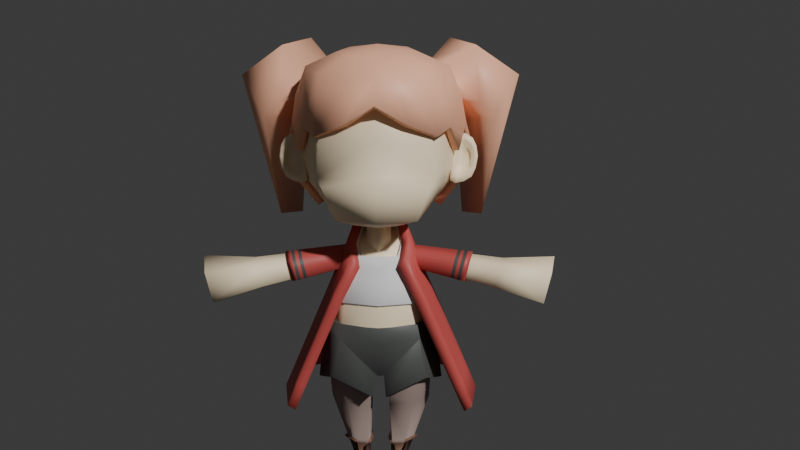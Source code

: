 # Source: Female1OutfitBoots.blend  (saved by Blender 4.0.36; exported with 4.5.12 LTS)
import bpy
from mathutils import Matrix  # noqa: F401  (used for matrix-valued properties, if any)

bpy.ops.wm.read_factory_settings(use_empty=True)
scene = bpy.context.scene
scene.name = 'Scene'

# ---- collections
col_charactermesh = bpy.data.collections.new('characterMesh'); scene.collection.children.link(col_charactermesh)
col_gp = bpy.data.collections.new('gp'); scene.collection.children.link(col_gp)

# ---- materials (node trees are filled in below, after node groups)
mat_skin1 = bpy.data.materials.new('Skin1')
mat_skin1.use_transparent_shadow = False
mat_leggings = bpy.data.materials.new('Leggings')
mat_leggings.use_transparent_shadow = False
mat_bootinner = bpy.data.materials.new('BootInner')
mat_bootinner.use_transparent_shadow = False
mat_bootouter = bpy.data.materials.new('BootOuter')
mat_bootouter.use_transparent_shadow = False
mat_shorts1 = bpy.data.materials.new('Shorts1')
mat_shorts1.use_transparent_shadow = False
mat_coat1 = bpy.data.materials.new('Coat1')
mat_coat1.use_transparent_shadow = False
mat_pinkhair = bpy.data.materials.new('PinkHair')
mat_pinkhair.use_transparent_shadow = False
mat_outline = bpy.data.materials.new('outline')
mat_outline.use_transparent_shadow = False
mat_material_002 = bpy.data.materials.new('Material.002')
mat_material_002.use_transparent_shadow = False
mat_black = bpy.data.materials.new('Black')
mat_black.use_transparent_shadow = False
mat_eyes = bpy.data.materials.new('eyes')
mat_eyes.use_transparent_shadow = False
mat_eyes2 = bpy.data.materials.new('eyes2')
mat_eyes2.use_transparent_shadow = False
mat_white = bpy.data.materials.new('white')
mat_white.use_transparent_shadow = False
mat_pink = bpy.data.materials.new('pink')
mat_pink.use_transparent_shadow = False
mat_pantbutton = bpy.data.materials.new('pantButton')
mat_pantbutton.use_transparent_shadow = False
mat_purple = bpy.data.materials.new('purple')
mat_purple.use_transparent_shadow = False
mat_purple_fill = bpy.data.materials.new('purple fill')
mat_purple_fill.use_transparent_shadow = False

# ---- material node trees
mat_skin1.use_nodes = True; mat_skin1.node_tree.nodes.clear()
_N = mat_skin1.node_tree.nodes; _L = mat_skin1.node_tree.links
n0 = _N.new('ShaderNodeBsdfPrincipled'); n0.name = 'Principled BSDF'; n0.location = (10, 300)
n0.inputs[0].default_value = (1.0, 0.8307, 0.5711, 1.0)
n0.inputs[3].default_value = 1.45
n1 = _N.new('ShaderNodeOutputMaterial'); n1.name = 'Material Output'; n1.location = (300, 300)
_L.new(n0.outputs[0], n1.inputs[0])
n1.is_active_output = True
mat_leggings.use_nodes = True; mat_leggings.node_tree.nodes.clear()
_N = mat_leggings.node_tree.nodes; _L = mat_leggings.node_tree.links
n0 = _N.new('ShaderNodeBsdfPrincipled'); n0.name = 'Principled BSDF'; n0.location = (10, 300)
n0.inputs[0].default_value = (0.3325, 0.2462, 0.2195, 1.0)
n0.inputs[3].default_value = 1.45
n1 = _N.new('ShaderNodeOutputMaterial'); n1.name = 'Material Output'; n1.location = (300, 300)
_L.new(n0.outputs[0], n1.inputs[0])
n1.is_active_output = True
mat_bootinner.use_nodes = True; mat_bootinner.node_tree.nodes.clear()
_N = mat_bootinner.node_tree.nodes; _L = mat_bootinner.node_tree.links
n0 = _N.new('ShaderNodeBsdfPrincipled'); n0.name = 'Principled BSDF'; n0.location = (10, 300)
n0.inputs[0].default_value = (0.2087, 0.1095, 0.07227, 1.0)
n0.inputs[3].default_value = 1.45
n1 = _N.new('ShaderNodeOutputMaterial'); n1.name = 'Material Output'; n1.location = (300, 300)
_L.new(n0.outputs[0], n1.inputs[0])
n1.is_active_output = True
mat_bootouter.use_nodes = True; mat_bootouter.node_tree.nodes.clear()
_N = mat_bootouter.node_tree.nodes; _L = mat_bootouter.node_tree.links
n0 = _N.new('ShaderNodeBsdfPrincipled'); n0.name = 'Principled BSDF'; n0.location = (10, 300)
n0.inputs[0].default_value = (0.06126, 0.03189, 0.02732, 1.0)
n0.inputs[3].default_value = 1.45
n1 = _N.new('ShaderNodeOutputMaterial'); n1.name = 'Material Output'; n1.location = (300, 300)
_L.new(n0.outputs[0], n1.inputs[0])
n1.is_active_output = True
mat_shorts1.use_nodes = True; mat_shorts1.node_tree.nodes.clear()
_N = mat_shorts1.node_tree.nodes; _L = mat_shorts1.node_tree.links
n0 = _N.new('ShaderNodeBsdfPrincipled'); n0.name = 'Principled BSDF'; n0.location = (10, 300)
n0.inputs[0].default_value = (0.08414, 0.08873, 0.08412, 1.0)
n0.inputs[3].default_value = 1.45
n1 = _N.new('ShaderNodeOutputMaterial'); n1.name = 'Material Output'; n1.location = (300, 300)
_L.new(n0.outputs[0], n1.inputs[0])
n1.is_active_output = True
mat_coat1.use_nodes = True; mat_coat1.node_tree.nodes.clear()
_N = mat_coat1.node_tree.nodes; _L = mat_coat1.node_tree.links
n0 = _N.new('ShaderNodeBsdfPrincipled'); n0.name = 'Principled BSDF'; n0.location = (10, 300)
n0.inputs[0].default_value = (0.515, 0.08022, 0.07227, 1.0)
n0.inputs[3].default_value = 1.45
n1 = _N.new('ShaderNodeOutputMaterial'); n1.name = 'Material Output'; n1.location = (300, 300)
_L.new(n0.outputs[0], n1.inputs[0])
n1.is_active_output = True
mat_pinkhair.use_nodes = True; mat_pinkhair.node_tree.nodes.clear()
_N = mat_pinkhair.node_tree.nodes; _L = mat_pinkhair.node_tree.links
n0 = _N.new('ShaderNodeBsdfPrincipled'); n0.name = 'Principled BSDF'; n0.location = (10, 300)
n0.inputs[0].default_value = (1.0, 0.5089, 0.3278, 1.0)
n0.inputs[3].default_value = 1.45
n1 = _N.new('ShaderNodeOutputMaterial'); n1.name = 'Material Output'; n1.location = (300, 300)
_L.new(n0.outputs[0], n1.inputs[0])
n1.is_active_output = True
mat_material_002.use_nodes = True; mat_material_002.node_tree.nodes.clear()
_N = mat_material_002.node_tree.nodes; _L = mat_material_002.node_tree.links
n0 = _N.new('ShaderNodeBsdfPrincipled'); n0.name = 'Principled BSDF'; n0.location = (10, 300)
n0.inputs[3].default_value = 1.45
n1 = _N.new('ShaderNodeOutputMaterial'); n1.name = 'Material Output'; n1.location = (300, 300)
_L.new(n0.outputs[0], n1.inputs[0])
n1.is_active_output = True
mat_eyes.use_nodes = True; mat_eyes.node_tree.nodes.clear()
_N = mat_eyes.node_tree.nodes; _L = mat_eyes.node_tree.links
n0 = _N.new('ShaderNodeBsdfPrincipled'); n0.name = 'Principled BSDF'; n0.location = (10, 300)
n0.inputs[3].default_value = 1.45
n1 = _N.new('ShaderNodeOutputMaterial'); n1.name = 'Material Output'; n1.location = (300, 300)
_L.new(n0.outputs[0], n1.inputs[0])
n1.is_active_output = True
mat_eyes2.use_nodes = True; mat_eyes2.node_tree.nodes.clear()
_N = mat_eyes2.node_tree.nodes; _L = mat_eyes2.node_tree.links
n0 = _N.new('ShaderNodeBsdfPrincipled'); n0.name = 'Principled BSDF'; n0.location = (10, 300)
n0.inputs[3].default_value = 1.45
n1 = _N.new('ShaderNodeOutputMaterial'); n1.name = 'Material Output'; n1.location = (300, 300)
_L.new(n0.outputs[0], n1.inputs[0])
n1.is_active_output = True
mat_white.use_nodes = True; mat_white.node_tree.nodes.clear()
_N = mat_white.node_tree.nodes; _L = mat_white.node_tree.links
n0 = _N.new('ShaderNodeBsdfPrincipled'); n0.name = 'Principled BSDF'; n0.location = (10, 300)
n0.inputs[3].default_value = 1.45
n1 = _N.new('ShaderNodeOutputMaterial'); n1.name = 'Material Output'; n1.location = (300, 300)
_L.new(n0.outputs[0], n1.inputs[0])
n1.is_active_output = True
mat_pink.use_nodes = True; mat_pink.node_tree.nodes.clear()
_N = mat_pink.node_tree.nodes; _L = mat_pink.node_tree.links
n0 = _N.new('ShaderNodeBsdfPrincipled'); n0.name = 'Principled BSDF'; n0.location = (10, 300)
n0.inputs[3].default_value = 1.45
n1 = _N.new('ShaderNodeOutputMaterial'); n1.name = 'Material Output'; n1.location = (300, 300)
_L.new(n0.outputs[0], n1.inputs[0])
n1.is_active_output = True
mat_pantbutton.use_nodes = True; mat_pantbutton.node_tree.nodes.clear()
_N = mat_pantbutton.node_tree.nodes; _L = mat_pantbutton.node_tree.links
n0 = _N.new('ShaderNodeBsdfPrincipled'); n0.name = 'Principled BSDF'; n0.location = (10, 300)
n0.inputs[3].default_value = 1.45
n1 = _N.new('ShaderNodeOutputMaterial'); n1.name = 'Material Output'; n1.location = (300, 300)
_L.new(n0.outputs[0], n1.inputs[0])
n1.is_active_output = True
mat_purple.use_nodes = True; mat_purple.node_tree.nodes.clear()
_N = mat_purple.node_tree.nodes; _L = mat_purple.node_tree.links
n0 = _N.new('ShaderNodeBsdfPrincipled'); n0.name = 'Principled BSDF'; n0.location = (10, 300)
n0.inputs[3].default_value = 1.45
n1 = _N.new('ShaderNodeOutputMaterial'); n1.name = 'Material Output'; n1.location = (300, 300)
_L.new(n0.outputs[0], n1.inputs[0])
n1.is_active_output = True
mat_purple_fill.use_nodes = True; mat_purple_fill.node_tree.nodes.clear()
_N = mat_purple_fill.node_tree.nodes; _L = mat_purple_fill.node_tree.links
n0 = _N.new('ShaderNodeBsdfPrincipled'); n0.name = 'Principled BSDF'; n0.location = (10, 300)
n0.inputs[3].default_value = 1.45
n1 = _N.new('ShaderNodeOutputMaterial'); n1.name = 'Material Output'; n1.location = (300, 300)
_L.new(n0.outputs[0], n1.inputs[0])
n1.is_active_output = True

# ---- world
world_world = bpy.data.worlds.new('World'); scene.world = world_world
world_world.use_nodes = True; world_world.node_tree.nodes.clear()
_N = world_world.node_tree.nodes; _L = world_world.node_tree.links
n0 = _N.new('ShaderNodeOutputWorld'); n0.name = 'World Output'; n0.location = (300, 300)
n1 = _N.new('ShaderNodeBackground'); n1.name = 'Background'; n1.location = (10, 300)
n1.inputs[0].default_value = (0.05088, 0.05088, 0.05088, 1.0)
_L.new(n1.outputs[0], n0.inputs[0])
n0.is_active_output = True
world_world.color = (0.05088, 0.05088, 0.05088)
world_world.use_sun_shadow = False
world_world.sun_shadow_jitter_overblur = 0.0

# ---- cameras
cam_camera = bpy.data.cameras.new('Camera')
cam_camera.clip_end = 100.0
cam_camera.lens = 35.0
cam_camera.sensor_width = 32.0
cam_camera.ortho_scale = 7.314

# ---- meshes
me_cube_001 = bpy.data.meshes.new('Cube.001')
me_cube_001.from_pydata([(-0.2971, -0.2374, -0.9826), (-0.2041, -0.3727, 1.0), (-0.3103, 0.4711, -0.6329), (-0.2172, 0.6512, 1.0), (-0.7428, -0.2452, 0.0), (-0.614, 0.7121, 0.0), (-0.7719, -0.4993, 0.5), (-0.6981, 0.5652, 0.5), (-0.5331, 0.5916, -0.3165), (-0.5199, -0.5441, -0.4913), (-0.4217, 0.5313, -0.4747), (-0.4085, -0.5141, -0.737), (-0.3805, 0.1525, -0.8078), (-0.2874, 0.175, 1.0), (-0.8261, 0.2692, 0.0), (-1.0, 0.08075, 0.5), (-0.6033, 0.05944, -0.4039), (-0.4919, 0.0443, -0.6058), (0.0, 0.4728, -0.6325), (0.0, 0.7031, 1.0), (0.0, -0.3802, -0.9826), (0.0, -0.5155, 1.0), (0.0, -0.388, 0.0), (0.0, 0.9263, 0.0), (0.0, -0.8017, 0.5), (0.0, 0.9632, 0.5), (0.0, 0.7007, -0.3165), (0.0, -0.6869, -0.4913), (0.0, -0.6569, -0.737), (0.0, 0.5877, -0.4761), (0.0, 0.175, 1.0), (0.0, 0.1525, -0.8078), (-0.2041, -0.3727, 1.0), (-0.2172, 0.6512, 1.0), (-0.7719, -0.4993, 0.5), (-0.6981, 0.5652, 0.5)], [], [(6, 1, 32, 34), (24, 21, 1, 6), (30, 13, 1, 21), (27, 22, 4, 9), (16, 14, 5, 8), (22, 24, 6, 4), (14, 15, 7, 5), (17, 16, 8, 10), (28, 27, 9, 11), (20, 28, 11, 0), (12, 17, 10, 2), (0, 11, 17, 12), (11, 9, 16, 17), (4, 6, 15, 14), (9, 4, 14, 16), (19, 3, 13, 30), (2, 18, 31, 12), (2, 10, 29, 18), (10, 8, 26, 29), (5, 7, 25, 23), (8, 5, 23, 26), (12, 31, 20, 0), (7, 3, 19, 25), (3, 7, 35, 33), (34, 32, 13, 15), (35, 15, 13, 33)])
me_cube_001.polygons.foreach_set('use_smooth', [True] * 26)
_uv = me_cube_001.uv_layers.new(name='UVMap')
_uv.uv.foreach_set('vector', [0.5625, 1.0, 0.625, 1.0, 0.625, 1.0, 0.5625, 1.0, 0.5625, 0.875, 0.625, 0.875, 0.625, 1.0, 0.5625, 1.0, 0.75, 0.625, 0.875, 0.625, 0.875, 0.75, 0.75, 0.75, 0.4375, 0.875, 0.5, 0.875, 0.5, 1.0, 0.4375, 1.0, 0.4375, 0.125, 0.5, 0.125, 0.5, 0.25, 0.4375, 0.25, 0.5, 0.875, 0.5625, 0.875, 0.5625, 1.0, 0.5, 1.0, 0.5, 0.125, 0.5625, 0.125, 0.5625, 0.25, 0.5, 0.25, 0.4063, 0.125, 0.4375, 0.125, 0.4375, 0.25, 0.4063, 0.25, 0.4062, 0.875, 0.4375, 0.875, 0.4375, 1.0, 0.4062, 1.0, 0.375, 0.875, 0.4062, 0.875, 0.4062, 1.0, 0.375, 1.0, 0.375, 0.125, 0.4063, 0.125, 0.4063, 0.25, 0.375, 0.25, 0.375, 0.0, 0.4062, 0.0, 0.4063, 0.125, 0.375, 0.125, 0.4062, 0.0, 0.4375, 0.0, 0.4375, 0.125, 0.4063, 0.125, 0.5, 0.0, 0.5625, 0.0, 0.5625, 0.125, 0.5, 0.125, 0.4375, 0.0, 0.5, 0.0, 0.5, 0.125, 0.4375, 0.125, 0.75, 0.5, 0.875, 0.5, 0.875, 0.625, 0.75, 0.625, 0.125, 0.5, 0.25, 0.5, 0.25, 0.625, 0.125, 0.625, 0.375, 0.25, 0.4063, 0.25, 0.4062, 0.375, 0.375, 0.375, 0.4063, 0.25, 0.4375, 0.25, 0.4375, 0.375, 0.4062, 0.375, 0.5, 0.25, 0.5625, 0.25, 0.5625, 0.375, 0.5, 0.375, 0.4375, 0.25, 0.5, 0.25, 0.5, 0.375, 0.4375, 0.375, 0.125, 0.625, 0.25, 0.625, 0.25, 0.75, 0.125, 0.75, 0.5625, 0.25, 0.625, 0.25, 0.625, 0.375, 0.5625, 0.375, 0.625, 0.25, 0.5625, 0.25, 0.5625, 0.25, 0.625, 0.25, 0.5625, 1.0, 0.625, 1.0, 0.0, 0.0, 0.0, 0.0, 0.5625, 0.25, 0.0, 0.0, 0.0, 0.0, 0.625, 0.25])
me_cube_001.materials.append(mat_skin1)
me_cube_001.update()
me_cylinder = bpy.data.meshes.new('Cylinder')
me_cylinder.from_pydata([(0.0, 1.0, -1.0), (0.0, 1.0, 1.0), (0.9511, 0.309, -1.0), (0.9511, 0.309, 1.0), (0.5878, -0.809, -1.0), (0.5878, -0.809, 1.0), (-0.5878, -0.809, -1.0), (-0.5878, -0.809, 1.0), (-0.9511, 0.309, -1.0), (-0.9511, 0.309, 1.0)], [], [(0, 1, 3, 2), (2, 3, 5, 4), (4, 5, 7, 6), (3, 1, 9, 7, 5), (6, 7, 9, 8), (8, 9, 1, 0), (0, 2, 4, 6, 8)])
me_cylinder.polygons.foreach_set('use_smooth', [True] * 7)
_uv = me_cylinder.uv_layers.new(name='UVMap')
_uv.uv.foreach_set('vector', [1.0, 0.5, 1.0, 1.0, 0.8, 1.0, 0.8, 0.5, 0.8, 0.5, 0.8, 1.0, 0.6, 1.0, 0.6, 0.5, 0.6, 0.5, 0.6, 1.0, 0.4, 1.0, 0.4, 0.5, 0.4783, 0.3242, 0.25, 0.49, 0.02175, 0.3242, 0.1089, 0.05584, 0.3911, 0.05584, 0.4, 0.5, 0.4, 1.0, 0.2, 1.0, 0.2, 0.5, 0.2, 0.5, 0.2, 1.0, 2.98e-08, 1.0, 2.98e-08, 0.5, 0.75, 0.49, 0.9783, 0.3242, 0.8911, 0.05584, 0.6089, 0.05584, 0.5217, 0.3242])
me_cylinder.materials.append(mat_skin1)
me_cylinder.update()
me_cube_005 = bpy.data.meshes.new('Cube.005')
me_cube_005.from_pydata([(-0.1909, -0.3715, 0.9994), (-0.2041, 0.6524, 0.9994), (-0.7588, -0.4981, 0.4994), (-0.685, 0.5664, 0.4994), (-0.9869, 0.08197, 0.4994), (-0.1909, -0.3715, 0.9994), (-0.2041, 0.6524, 0.9994), (-0.7588, -0.4981, 0.4994), (-0.685, 0.5664, 0.4994), (-0.1925, 0.1762, 0.9994), (-0.9869, 0.08197, 0.4994), (-0.2572, -0.1906, 2.601), (-0.2616, 0.1471, 2.601), (-0.3862, -0.2323, 2.603), (-0.3618, 0.1187, 2.603), (-0.2029, -0.009984, 2.601), (-0.4614, -0.04105, 2.603), (-0.1764, 0.3545, 1.578), (-0.1648, -0.1217, 1.578), (-0.1632, -0.6694, 1.578), (-0.6335, 0.2685, 1.578), (-0.7073, -0.796, 1.578), (-0.9355, -0.2159, 1.578), (-0.1706, 0.1234, 1.444), (-0.1691, -0.4035, 1.52), (-0.7181, -0.581, 1.437), (-0.9463, -0.02288, 1.356), (-0.1822, 0.5817, 1.377), (-0.6444, 0.4432, 1.288), (-0.176, -0.3933, 1.355), (-0.2468, 0.1829, 2.424), (-0.4088, 0.1446, 2.426), (-0.1963, -0.0293, 2.424), (-0.241, -0.2733, 2.424), (-0.4417, -0.3298, 2.426), (-0.5433, -0.07128, 2.426), (-0.2468, 0.4715, 2.43), (-0.2616, 0.5125, 2.601), (-0.2029, 0.2912, 2.601), (-0.3618, 0.4841, 2.603), (-0.4614, 0.2601, 2.603), (-0.4088, 0.4488, 2.446), (-0.1985, 0.2647, 2.457), (-0.5107, 0.2347, 2.441), (-0.1996, -0.01964, 2.513), (-0.2491, -0.232, 2.513), (-0.4139, -0.2811, 2.514), (-0.5024, -0.05617, 2.514), (-0.2542, 0.5924, 2.494), (-0.3853, 0.5731, 2.508), (-0.1996, 0.2816, 2.513), (-0.5024, 0.245, 2.514), (-0.2542, 0.4662, 2.513), (-0.3853, 0.4328, 2.514), (-0.1896, -0.04899, 2.244), (-0.2244, -0.3577, 2.244), (-0.4983, -0.4291, 2.245), (-0.6269, -0.1021, 2.245), (-0.2318, 0.2195, 2.244), (-0.4567, 0.171, 2.245), (-0.1983, 0.4143, 0.9994), (-0.2322, 0.06854, 2.601), (-0.4116, 0.03882, 2.603), (-0.7845, 0.02628, 1.578), (-0.1706, 0.1164, 1.578), (-0.1764, 0.3525, 1.41), (-0.4761, 0.03665, 2.426), (-0.2216, 0.07682, 2.424), (-0.2322, 0.4018, 2.601), (-0.4116, 0.3721, 2.603), (-0.4597, 0.3418, 2.444), (-0.2227, 0.3681, 2.443), (-0.4438, 0.409, 2.511), (-0.2269, 0.437, 2.503), (-0.2107, 0.08526, 2.244), (-0.5418, 0.03444, 2.245), (-0.4761, 0.03665, 2.426), (-0.4597, 0.3418, 2.444), (-0.5418, 0.03444, 2.245), (-0.4761, 0.03665, 2.426), (-0.4597, 0.3418, 2.444), (-0.5418, 0.03444, 2.245), (-0.4761, 0.03665, 2.426), (-0.4597, 0.3418, 2.444), (-0.5418, 0.03444, 2.245), (-0.4088, 0.4488, 2.446), (-0.4597, 0.3418, 2.444), (-0.4761, 0.03665, 2.426), (-0.4597, 0.3418, 2.444), (-0.5418, 0.03444, 2.245), (-0.2974, 0.388, 2.41), (-0.2957, 0.2674, 2.39), (-0.4017, 0.267, 2.407), (-0.3841, 0.3739, 2.42), (-0.4915, 0.257, 2.252), (-0.2737, 0.3022, 2.254), (-0.1878, -0.05436, 2.195), (-0.2199, -0.3807, 2.195), (-0.5137, -0.4562, 2.196), (-0.6497, -0.1105, 2.196), (-0.2277, 0.2295, 2.195), (-0.4698, 0.1782, 2.196), (-0.5597, 0.03384, 2.196), (-0.2078, 0.08756, 2.195), (-0.1926, 0.2971, 2.207), (-0.1977, 0.2848, 2.233), (-0.4919, 0.2337, 2.207), (-0.4758, 0.2248, 2.233), (-0.1455, -0.04726, 2.233), (-0.1885, -0.4291, 2.233), (-0.1716, 0.1188, 2.233), (-0.5272, -0.5174, 2.233), (-0.6863, -0.113, 2.233), (-0.581, 0.05592, 2.233), (-0.6032, 0.05517, 2.207), (-0.1679, 0.1216, 2.207), (-0.1432, -0.0539, 2.207), (-0.1829, -0.4575, 2.207), (-0.5463, -0.5509, 2.207), (-0.7145, -0.1233, 2.207), (-0.2591, 0.5389, 2.566), (-0.3696, 0.5136, 2.571), (-0.2018, -0.01318, 2.572), (-0.2545, -0.2043, 2.572), (-0.3954, -0.2485, 2.574), (-0.475, -0.04606, 2.574), (-0.2018, 0.288, 2.572), (-0.475, 0.2551, 2.574), (-0.4223, 0.3843, 2.572), (-0.2305, 0.4135, 2.569)], [], [(2, 0, 5, 7), (123, 122, 15, 11), (44, 32, 42, 50), (3, 4, 10, 8), (1, 3, 8, 6), (4, 2, 7, 10), (62, 61, 12, 14), (13, 11, 15, 16), (14, 12, 37, 39), (124, 123, 11, 13), (125, 124, 13, 16), (66, 35, 43, 70), (7, 8, 6, 60, 9, 5), (7, 10, 8), (5, 9, 23, 29), (60, 6, 27, 65), (6, 8, 28, 27), (7, 5, 29, 25), (10, 7, 25, 26), (8, 10, 26, 28), (23, 18, 19, 24), (65, 64, 18, 23), (28, 20, 27), (24, 19, 21), (25, 21, 22), (26, 22, 63, 20), (22, 26, 25), (20, 28, 26), (27, 20, 17), (25, 29, 24), (29, 23, 24), (21, 25, 24), (75, 57, 35, 66), (57, 56, 34, 35), (56, 55, 33, 34), (58, 59, 31, 30), (74, 58, 30, 67), (55, 54, 32, 33), (129, 120, 37, 68), (120, 121, 39, 37), (128, 127, 40, 69), (30, 31, 41, 36), (125, 16, 40, 127), (62, 14, 39, 69), (61, 15, 38, 68), (67, 30, 36, 71), (35, 47, 51, 43), (70, 43, 51, 72), (36, 41, 49, 48), (71, 36, 48, 73), (35, 34, 46, 47), (34, 33, 45, 46), (122, 44, 50, 126), (33, 32, 44, 45), (48, 49, 53, 52), (96, 103, 115, 116), (97, 96, 116, 117), (100, 101, 59, 58), (100, 58, 105, 104), (58, 74, 110, 105), (75, 59, 107, 113), (103, 100, 104, 115), (56, 57, 112, 111), (42, 71, 73, 50), (41, 70, 72, 49), (32, 67, 71, 42), (12, 61, 68, 37), (16, 62, 69, 40), (121, 128, 69, 39), (126, 129, 68, 38), (54, 74, 67, 32), (59, 75, 66, 31), (27, 17, 64, 65), (9, 60, 65, 23), (31, 66, 70, 41), (16, 15, 61, 62), (70, 66, 76, 77), (66, 75, 78, 76), (77, 76, 79, 80), (76, 78, 81, 79), (80, 79, 82, 83), (79, 81, 84, 82), (83, 82, 87, 88), (82, 84, 89, 87), (41, 70, 86, 85), (88, 87, 92, 93), (87, 89, 94, 92), (88, 93, 85), (36, 30, 91, 90), (30, 58, 95, 91), (18, 64, 103, 96), (20, 63, 102, 101), (63, 22, 99, 102), (22, 21, 98, 99), (21, 19, 97, 98), (17, 20, 101, 100), (64, 17, 100, 103), (19, 18, 96, 97), (117, 116, 108, 109), (115, 104, 105, 110), (118, 117, 109, 111), (119, 118, 111, 112), (114, 119, 112, 113), (106, 114, 113, 107), (116, 115, 110, 108), (57, 75, 113, 112), (59, 101, 106, 107), (101, 102, 114, 106), (54, 55, 109, 108), (102, 99, 119, 114), (74, 54, 108, 110), (99, 98, 118, 119), (98, 97, 117, 118), (55, 56, 111, 109), (50, 73, 129, 126), (49, 72, 128, 121), (15, 122, 126, 38), (47, 125, 127, 51), (72, 51, 127, 128), (48, 49, 121, 120), (73, 48, 120, 129), (47, 46, 124, 125), (46, 45, 123, 124), (45, 44, 122, 123)])
me_cube_005.polygons.foreach_set('use_smooth', [True] * 124)
me_cube_005.polygons.foreach_set('material_index', [0, 3, 2, 0, 0, 0, 3, 3, 3, 3, 3, 2, 0, 0, 0, 0, 0, 0, 0, 0, 0, 0, 0, 0, 0, 0, 0, 0, 0, 0, 0, 0, 2, 2, 2, 1, 2, 2, 3, 3, 3, 1, 3, 3, 3, 2, 2, 2, 2, 2, 2, 2, 2, 2, 0, 1, 1, 0, 1, 1, 1, 1, 1, 2, 2, 2, 3, 3, 3, 3, 2, 2, 0, 0, 2, 3, 0, 0, 0, 0, 0, 0, 0, 0, 0, 2, 2, 2, 2, 2, 0, 0, 0, 0, 0, 0, 0, 0, 1, 1, 1, 1, 1, 1, 1, 1, 1, 1, 1, 1, 1, 1, 1, 1, 2, 2, 3, 2, 2, 2, 2, 2, 2, 2])
_uv = me_cube_005.uv_layers.new(name='UVMap')
_uv.uv.foreach_set('vector', [0.5625, 1.0, 0.625, 1.0, 0.625, 1.0, 0.5625, 1.0, 0.875, 0.75, 0.875, 0.625, 0.875, 0.625, 0.875, 0.75, 0.875, 0.625, 0.875, 0.625, 0.875, 0.625, 0.875, 0.625, 0.5625, 0.25, 0.5625, 0.125, 0.5625, 0.125, 0.5625, 0.25, 0.625, 0.25, 0.5625, 0.25, 0.5625, 0.25, 0.625, 0.25, 0.5625, 0.125, 0.5625, 0.0, 0.5625, 0.0, 0.5625, 0.125, 0.5625, 0.1875, 0.625, 0.1875, 0.625, 0.25, 0.5625, 0.25, 0.5625, 0.0, 0.625, 0.0, 0.625, 0.125, 0.5625, 0.125, 0.5625, 0.25, 0.625, 0.25, 0.625, 0.25, 0.5625, 0.25, 0.5625, 1.0, 0.625, 1.0, 0.625, 1.0, 0.5625, 1.0, 0.5625, 0.125, 0.5625, 0.0, 0.5625, 0.0, 0.5625, 0.125, 0.5625, 0.1875, 0.5625, 0.125, 0.5625, 0.125, 0.5625, 0.1875, 0.0, 0.0, 0.0, 0.0, 0.0, 0.0, 0.0, 0.0, 0.0, 0.0, 0.0, 0.0, 0.0, 0.0, 0.0, 0.0, 0.0, 0.0, 0.875, 0.75, 0.875, 0.625, 0.875, 0.625, 0.875, 0.75, 0.875, 0.5625, 0.875, 0.5, 0.875, 0.5, 0.875, 0.5625, 0.625, 0.25, 0.5625, 0.25, 0.5625, 0.25, 0.625, 0.25, 0.5625, 1.0, 0.625, 1.0, 0.625, 1.0, 0.5625, 1.0, 0.5625, 0.125, 0.5625, 0.0, 0.5625, 0.0, 0.5625, 0.125, 0.5625, 0.25, 0.5625, 0.125, 0.5625, 0.125, 0.5625, 0.25, 0.875, 0.625, 0.875, 0.625, 0.875, 0.75, 0.875, 0.75, 0.875, 0.5625, 0.875, 0.5625, 0.875, 0.625, 0.875, 0.625, 0.5625, 0.25, 0.5625, 0.25, 0.625, 0.25, 0.625, 1.0, 0.625, 1.0, 0.5625, 1.0, 0.5625, 0.0, 0.5625, 0.0, 0.5625, 0.125, 0.5625, 0.125, 0.5625, 0.125, 0.5625, 0.1875, 0.5625, 0.25, 0.5625, 0.125, 0.5625, 0.125, 0.5625, 0.0, 0.5625, 0.25, 0.5625, 0.25, 0.5625, 0.125, 0.625, 0.25, 0.5625, 0.25, 0.625, 0.25, 0.5625, 1.0, 0.625, 1.0, 0.625, 1.0, 0.875, 0.75, 0.875, 0.625, 0.875, 0.75, 0.5625, 1.0, 0.5625, 1.0, 0.625, 1.0, 0.5625, 0.1875, 0.5625, 0.125, 0.5625, 0.125, 0.5625, 0.1875, 0.5625, 0.125, 0.5625, 0.0, 0.5625, 0.0, 0.5625, 0.125, 0.5625, 1.0, 0.625, 1.0, 0.625, 1.0, 0.5625, 1.0, 0.625, 0.25, 0.5625, 0.25, 0.5625, 0.25, 0.625, 0.25, 0.875, 0.5625, 0.875, 0.5, 0.875, 0.5, 0.875, 0.5625, 0.875, 0.75, 0.875, 0.625, 0.875, 0.625, 0.875, 0.75, 0.875, 0.5625, 0.875, 0.5, 0.875, 0.5, 0.875, 0.5625, 0.625, 0.25, 0.5625, 0.25, 0.5625, 0.25, 0.625, 0.25, 0.5625, 0.1875, 0.5625, 0.125, 0.5625, 0.125, 0.5625, 0.1875, 0.625, 0.25, 0.5625, 0.25, 0.5625, 0.25, 0.625, 0.25, 0.5625, 0.125, 0.5625, 0.125, 0.5625, 0.125, 0.5625, 0.125, 0.5625, 0.1875, 0.5625, 0.25, 0.5625, 0.25, 0.5625, 0.1875, 0.625, 0.1875, 0.625, 0.125, 0.625, 0.125, 0.625, 0.1875, 0.875, 0.5625, 0.875, 0.5, 0.875, 0.5, 0.875, 0.5625, 0.5625, 0.125, 0.5625, 0.125, 0.5625, 0.125, 0.5625, 0.125, 0.5625, 0.1875, 0.5625, 0.125, 0.5625, 0.125, 0.5625, 0.1875, 0.625, 0.25, 0.5625, 0.25, 0.5625, 0.25, 0.625, 0.25, 0.875, 0.5625, 0.875, 0.5, 0.875, 0.5, 0.875, 0.5625, 0.5625, 0.125, 0.5625, 0.0, 0.5625, 0.0, 0.5625, 0.125, 0.5625, 1.0, 0.625, 1.0, 0.625, 1.0, 0.5625, 1.0, 0.875, 0.625, 0.875, 0.625, 0.875, 0.625, 0.875, 0.625, 0.875, 0.75, 0.875, 0.625, 0.875, 0.625, 0.875, 0.75, 0.625, 0.25, 0.5625, 0.25, 0.5625, 0.25, 0.625, 0.25, 0.875, 0.625, 0.875, 0.5625, 0.875, 0.5625, 0.875, 0.625, 0.875, 0.75, 0.875, 0.625, 0.875, 0.625, 0.875, 0.75, 0.625, 0.25, 0.5625, 0.25, 0.5625, 0.25, 0.625, 0.25, 0.625, 0.25, 0.625, 0.25, 0.625, 0.25, 0.625, 0.25, 0.875, 0.5, 0.875, 0.5625, 0.875, 0.5625, 0.875, 0.5, 0.5625, 0.1875, 0.5625, 0.25, 0.5625, 0.25, 0.5625, 0.1875, 0.875, 0.5625, 0.875, 0.5, 0.875, 0.5, 0.875, 0.5625, 0.5625, 0.0, 0.5625, 0.125, 0.5625, 0.125, 0.5625, 0.0, 0.875, 0.625, 0.875, 0.5625, 0.875, 0.5625, 0.875, 0.625, 0.5625, 0.25, 0.5625, 0.1875, 0.5625, 0.1875, 0.5625, 0.25, 0.875, 0.625, 0.875, 0.5625, 0.875, 0.5625, 0.875, 0.625, 0.625, 0.25, 0.625, 0.1875, 0.625, 0.1875, 0.625, 0.25, 0.5625, 0.125, 0.5625, 0.1875, 0.5625, 0.1875, 0.5625, 0.125, 0.5625, 0.25, 0.5625, 0.1875, 0.5625, 0.1875, 0.5625, 0.25, 0.875, 0.625, 0.875, 0.5625, 0.875, 0.5625, 0.875, 0.625, 0.875, 0.625, 0.875, 0.5625, 0.875, 0.5625, 0.875, 0.625, 0.5625, 0.25, 0.5625, 0.1875, 0.5625, 0.1875, 0.5625, 0.25, 0.875, 0.5, 0.875, 0.5, 0.875, 0.5625, 0.875, 0.5625, 0.875, 0.625, 0.875, 0.5625, 0.875, 0.5625, 0.875, 0.625, 0.5625, 0.25, 0.5625, 0.1875, 0.5625, 0.1875, 0.5625, 0.25, 0.5625, 0.125, 0.625, 0.125, 0.625, 0.1875, 0.5625, 0.1875, 0.5625, 0.1875, 0.5625, 0.1875, 0.5625, 0.1875, 0.5625, 0.1875, 0.5625, 0.1875, 0.5625, 0.1875, 0.5625, 0.1875, 0.5625, 0.1875, 0.5625, 0.1875, 0.5625, 0.1875, 0.5625, 0.1875, 0.5625, 0.1875, 0.5625, 0.1875, 0.5625, 0.1875, 0.5625, 0.1875, 0.5625, 0.1875, 0.5625, 0.1875, 0.5625, 0.1875, 0.5625, 0.1875, 0.5625, 0.1875, 0.5625, 0.1875, 0.5625, 0.1875, 0.5625, 0.1875, 0.5625, 0.1875, 0.5625, 0.1875, 0.5625, 0.1875, 0.5625, 0.1875, 0.5625, 0.1875, 0.5625, 0.1875, 0.5625, 0.1875, 0.5625, 0.1875, 0.5625, 0.1875, 0.5625, 0.25, 0.5625, 0.1875, 0.5625, 0.1875, 0.5625, 0.25, 0.5625, 0.1875, 0.5625, 0.1875, 0.5625, 0.1875, 0.5625, 0.1875, 0.5625, 0.1875, 0.5625, 0.1875, 0.5625, 0.1875, 0.5625, 0.1875, 0.5625, 0.1875, 0.5625, 0.1875, 0.0, 0.0, 0.625, 0.25, 0.625, 0.25, 0.625, 0.25, 0.625, 0.25, 0.625, 0.25, 0.625, 0.25, 0.625, 0.25, 0.625, 0.25, 0.875, 0.625, 0.875, 0.5625, 0.875, 0.5625, 0.875, 0.625, 0.5625, 0.25, 0.5625, 0.1875, 0.5625, 0.1875, 0.5625, 0.25, 0.5625, 0.1875, 0.5625, 0.125, 0.5625, 0.125, 0.5625, 0.1875, 0.5625, 0.125, 0.5625, 0.0, 0.5625, 0.0, 0.5625, 0.125, 0.5625, 1.0, 0.625, 1.0, 0.625, 1.0, 0.5625, 1.0, 0.625, 0.25, 0.5625, 0.25, 0.5625, 0.25, 0.625, 0.25, 0.875, 0.5625, 0.875, 0.5, 0.875, 0.5, 0.875, 0.5625, 0.875, 0.75, 0.875, 0.625, 0.875, 0.625, 0.875, 0.75, 0.875, 0.75, 0.875, 0.625, 0.875, 0.625, 0.875, 0.75, 0.875, 0.5625, 0.875, 0.5, 0.875, 0.5, 0.875, 0.5625, 0.5625, 1.0, 0.625, 1.0, 0.625, 1.0, 0.5625, 1.0, 0.5625, 0.125, 0.5625, 0.0, 0.5625, 0.0, 0.5625, 0.125, 0.5625, 0.1875, 0.5625, 0.125, 0.5625, 0.125, 0.5625, 0.1875, 0.5625, 0.25, 0.5625, 0.1875, 0.5625, 0.1875, 0.5625, 0.25, 0.875, 0.625, 0.875, 0.5625, 0.875, 0.5625, 0.875, 0.625, 0.5625, 0.125, 0.5625, 0.1875, 0.5625, 0.1875, 0.5625, 0.125, 0.5625, 0.25, 0.5625, 0.25, 0.5625, 0.25, 0.5625, 0.25, 0.5625, 0.25, 0.5625, 0.1875, 0.5625, 0.1875, 0.5625, 0.25, 0.875, 0.625, 0.875, 0.75, 0.875, 0.75, 0.875, 0.625, 0.5625, 0.1875, 0.5625, 0.125, 0.5625, 0.125, 0.5625, 0.1875, 0.875, 0.5625, 0.875, 0.625, 0.875, 0.625, 0.875, 0.5625, 0.5625, 0.125, 0.5625, 0.0, 0.5625, 0.0, 0.5625, 0.125, 0.5625, 1.0, 0.625, 1.0, 0.625, 1.0, 0.5625, 1.0, 0.625, 1.0, 0.5625, 1.0, 0.5625, 1.0, 0.625, 1.0, 0.875, 0.625, 0.875, 0.5625, 0.875, 0.5625, 0.875, 0.625, 0.5625, 0.25, 0.5625, 0.1875, 0.5625, 0.1875, 0.5625, 0.25, 0.875, 0.625, 0.875, 0.625, 0.875, 0.625, 0.875, 0.625, 0.5625, 0.125, 0.5625, 0.125, 0.5625, 0.125, 0.5625, 0.125, 0.5625, 0.1875, 0.5625, 0.125, 0.5625, 0.125, 0.5625, 0.1875, 0.625, 0.25, 0.5625, 0.25, 0.5625, 0.25, 0.625, 0.25, 0.875, 0.5625, 0.875, 0.5, 0.875, 0.5, 0.875, 0.5625, 0.5625, 0.125, 0.5625, 0.0, 0.5625, 0.0, 0.5625, 0.125, 0.5625, 1.0, 0.625, 1.0, 0.625, 1.0, 0.5625, 1.0, 0.875, 0.75, 0.875, 0.625, 0.875, 0.625, 0.875, 0.75])
me_cube_005.materials.append(mat_leggings)
me_cube_005.materials.append(mat_bootinner)
me_cube_005.materials.append(mat_bootouter)
me_cube_005.materials.append(mat_shorts1)
me_cube_005.update()
me_cylinder_002 = bpy.data.meshes.new('Cylinder.002')
me_cylinder_002.from_pydata([(0.2435, 1.722, -4.075), (-0.004779, 1.081, -1.193), (1.732, 0.6408, -4.075), (0.9463, 0.3902, -1.193), (1.163, -1.109, -4.075), (0.583, -0.7279, -1.193), (-0.6763, -1.109, -4.075), (-0.5926, -0.7279, -1.193), (-1.245, 0.6408, -4.075), (-0.9558, 0.3902, -1.193), (-0.7218, -0.08146, 5.267), (-0.5372, -0.6494, 5.267), (0.2444, -0.08146, 5.267), (-0.2387, 0.2695, 5.267), (0.05987, -0.6494, 5.267), (-0.5763, -0.7048, 0.703), (0.4295, -0.7048, 0.703), (-0.8871, 0.2518, 0.703), (0.7403, 0.2518, 0.703), (-0.07342, 0.843, 0.703), (-0.5743, -0.702, 0.9387), (-0.8786, 0.2345, 0.9387), (0.7147, 0.2345, 0.9387), (-0.08196, 0.8133, 0.9387), (0.4104, -0.702, 0.9387), (-0.5721, -0.6989, 1.192), (-0.8694, 0.2161, 1.192), (0.6872, 0.2161, 1.192), (-0.09112, 0.7815, 1.192), (0.3899, -0.6989, 1.192), (0.4483, -0.7077, 0.4708), (-0.5783, -0.7077, 0.4708), (-0.8956, 0.2687, 0.4708), (0.7655, 0.2687, 0.4708), (-0.06501, 0.8721, 0.4708), (-0.8475, -0.06226, 5.621), (-0.6198, -0.7629, 5.621), (0.3445, -0.06226, 5.621), (-0.2515, 0.3708, 5.621), (0.1169, -0.7629, 5.621), (-0.6629, -0.824, 0.5928), (-1.03, 0.3048, 0.5928), (0.8908, 0.3048, 0.5928), (-0.06943, 1.002, 0.5928), (0.524, -0.824, 0.5928), (-0.6603, -0.8204, 0.8945), (-1.019, 0.2828, 0.8945), (0.8581, 0.2828, 0.8945), (-0.08035, 0.9646, 0.8945), (0.4996, -0.8204, 0.8945), (-0.6361, -0.7859, 3.727), (-0.9161, 0.07602, 3.727), (0.5503, 0.07602, 3.727), (-0.1829, 0.6087, 3.727), (0.2703, -0.7859, 3.727), (-0.6254, -0.7708, 4.969), (-0.8711, -0.01466, 4.969), (0.4154, -0.01466, 4.969), (-0.2279, 0.4527, 4.969), (0.1697, -0.7708, 4.969), (0.1864, -0.7734, 4.762), (0.2032, -0.7759, 4.555), (0.22, -0.7784, 4.348), (0.2367, -0.7809, 4.141), (0.2535, -0.7834, 3.934), (-0.6343, -0.7834, 3.934), (-0.6325, -0.7809, 4.141), (-0.6307, -0.7784, 4.348), (-0.629, -0.7759, 4.555), (-0.6272, -0.7734, 4.762), (-0.9086, 0.06091, 3.934), (-0.9011, 0.0458, 4.141), (-0.8936, 0.03068, 4.348), (-0.8861, 0.01557, 4.555), (-0.8786, 0.0004549, 4.762), (0.5278, 0.06091, 3.934), (0.5053, 0.0458, 4.141), (0.4828, 0.03068, 4.348), (0.4603, 0.01557, 4.555), (0.4379, 0.0004549, 4.762), (-0.1904, 0.5827, 3.934), (-0.1979, 0.5567, 4.141), (-0.2054, 0.5307, 4.348), (-0.2129, 0.5047, 4.555), (-0.2204, 0.4787, 4.762), (0.4523, -0.8133, 1.478), (-0.6553, -0.8133, 1.478), (-0.9976, 0.2402, 1.478), (0.7946, 0.2402, 1.478), (-0.1015, 0.8912, 1.478), (0.4681, -0.8156, 1.284), (0.4839, -0.818, 1.089), (-0.6587, -0.818, 1.089), (-0.657, -0.8156, 1.284), (-1.012, 0.2686, 1.089), (-1.005, 0.2544, 1.284), (0.8369, 0.2686, 1.089), (0.8158, 0.2544, 1.284), (-0.0874, 0.9401, 1.089), (-0.09445, 0.9157, 1.284)], [], [(0, 1, 3, 2), (2, 3, 5, 4), (0, 2, 4, 6, 8), (6, 7, 9, 8), (8, 9, 1, 0), (4, 5, 7, 6), (32, 31, 15, 17), (34, 32, 17, 19), (30, 33, 18, 16), (33, 34, 19, 18), (31, 30, 16, 15), (17, 15, 20, 21), (19, 17, 21, 23), (16, 18, 22, 24), (18, 19, 23, 22), (15, 16, 24, 20), (21, 20, 25, 26), (23, 21, 26, 28), (24, 22, 27, 29), (22, 23, 28, 27), (20, 24, 29, 25), (14, 11, 36, 39), (26, 25, 40, 41), (27, 28, 43, 42), (11, 10, 35, 36), (10, 13, 38, 35), (29, 27, 42, 44), (13, 12, 37, 38), (28, 26, 41, 43), (12, 14, 39, 37), (25, 29, 44, 40), (7, 5, 30, 31), (3, 1, 34, 33), (5, 3, 33, 30), (1, 9, 32, 34), (9, 7, 31, 32), (55, 59, 39, 36), (57, 58, 38, 37), (59, 57, 37, 39), (58, 56, 35, 38), (56, 55, 36, 35), (41, 40, 45, 46), (43, 41, 46, 48), (44, 42, 47, 49), (42, 43, 48, 47), (40, 44, 49, 45), (87, 86, 50, 51), (89, 87, 51, 53), (85, 88, 52, 54), (88, 89, 53, 52), (86, 85, 54, 50), (74, 69, 55, 56), (84, 74, 56, 58), (60, 79, 57, 59), (79, 84, 58, 57), (69, 60, 59, 55), (50, 54, 64, 65), (65, 64, 63, 66), (66, 63, 62, 67), (67, 62, 61, 68), (68, 61, 60, 69), (52, 53, 80, 75), (75, 80, 81, 76), (76, 81, 82, 77), (77, 82, 83, 78), (78, 83, 84, 79), (54, 52, 75, 64), (64, 75, 76, 63), (63, 76, 77, 62), (62, 77, 78, 61), (61, 78, 79, 60), (53, 51, 70, 80), (80, 70, 71, 81), (81, 71, 72, 82), (82, 72, 73, 83), (83, 73, 74, 84), (51, 50, 65, 70), (70, 65, 66, 71), (71, 66, 67, 72), (72, 67, 68, 73), (73, 68, 69, 74), (93, 90, 85, 86), (97, 99, 89, 88), (90, 97, 88, 85), (99, 95, 87, 89), (95, 93, 86, 87), (46, 45, 92, 94), (94, 92, 93, 95), (48, 46, 94, 98), (98, 94, 95, 99), (49, 47, 96, 91), (91, 96, 97, 90), (47, 48, 98, 96), (96, 98, 99, 97), (45, 49, 91, 92), (92, 91, 90, 93)])
me_cylinder_002.polygons.foreach_set('use_smooth', [True] * 96)
me_cylinder_002.polygons.foreach_set('material_index', [0, 0, 0, 0, 0, 0, 0, 0, 0, 0, 0, 0, 0, 0, 0, 0, 0, 0, 0, 0, 0, 1, 1, 1, 1, 1, 1, 1, 1, 1, 1, 0, 0, 0, 0, 0, 1, 1, 1, 1, 1, 1, 1, 1, 1, 1, 1, 1, 1, 1, 1, 1, 1, 1, 1, 1, 1, 1, 1, 1, 1, 1, 1, 1, 1, 1, 1, 1, 1, 1, 1, 1, 1, 1, 1, 1, 1, 1, 1, 1, 1, 2, 2, 2, 2, 2, 2, 1, 2, 1, 2, 1, 2, 1, 2, 1])
_uv = me_cylinder_002.uv_layers.new(name='UVMap')
_uv.uv.foreach_set('vector', [0.0, 0.5142, 0.05179, 0.2323, 0.1442, 0.2359, 0.1446, 0.5198, 0.1446, 0.5198, 0.1442, 0.2359, 0.2366, 0.2323, 0.2893, 0.5142, 0.5644, 0.7483, 0.3944, 0.8036, 0.2893, 0.6589, 0.3944, 0.5143, 0.5644, 0.5695, 0.6128, 0.5115, 0.6529, 0.2317, 0.7453, 0.2317, 0.7574, 0.5115, 0.2893, 0.5143, 0.3066, 0.2325, 0.3991, 0.2325, 0.434, 0.5143, 0.434, 0.5125, 0.4904, 0.2318, 0.6046, 0.2318, 0.6128, 0.5125, 0.7373, 0.07005, 0.6565, 0.07005, 0.6571, 0.04749, 0.7361, 0.04749, 0.3871, 0.07029, 0.3063, 0.07029, 0.3063, 0.04765, 0.3854, 0.04765, 0.2307, 0.07024, 0.15, 0.07333, 0.1508, 0.05064, 0.2299, 0.04762, 0.15, 0.07333, 0.06929, 0.07024, 0.07174, 0.04762, 0.1508, 0.05064, 0.6033, 0.07007, 0.5035, 0.07007, 0.5053, 0.04751, 0.6031, 0.04751, 0.7361, 0.04749, 0.6571, 0.04749, 0.6576, 0.02459, 0.735, 0.02459, 0.3854, 0.04765, 0.3063, 0.04765, 0.3063, 0.02467, 0.3837, 0.02467, 0.2299, 0.04762, 0.1508, 0.05064, 0.1516, 0.02761, 0.2291, 0.02465, 0.1508, 0.05064, 0.07174, 0.04762, 0.07422, 0.02465, 0.1516, 0.02761, 0.6031, 0.04751, 0.5053, 0.04751, 0.5072, 0.02459, 0.6029, 0.02459, 0.735, 0.02459, 0.6576, 0.02459, 0.6581, -2.385e-08, 0.7338, -2.552e-08, 0.3837, 0.02467, 0.3063, 0.02467, 0.3062, 2.402e-08, 0.3819, 2.152e-08, 0.2291, 0.02465, 0.1516, 0.02761, 0.1525, 0.00289, 0.2282, -1.159e-08, 0.1516, 0.02761, 0.07422, 0.02465, 0.07688, 1.159e-08, 0.1525, 0.00289, 0.6029, 0.02459, 0.5072, 0.02459, 0.5092, -1.159e-08, 0.6027, 1.159e-08, 0.2675, 0.5969, 0.2675, 0.6549, 0.2326, 0.663, 0.2326, 0.5914, 0.1751, 0.6221, 0.1751, 0.5286, 0.2326, 0.5198, 0.2326, 0.6351, 0.05803, 0.5395, 0.05916, 0.6152, 0.0014, 0.6131, 7.576e-08, 0.5198, 0.2675, 0.5278, 0.2675, 0.5858, 0.2326, 0.5914, 0.2326, 0.5198, 0.5644, 0.6179, 0.5651, 0.571, 0.5997, 0.5722, 0.5988, 0.6302, 0.05916, 0.6276, 0.05916, 0.5341, 0.1176, 0.5198, 0.1176, 0.6351, 0.5651, 0.571, 0.5644, 0.524, 0.5988, 0.5143, 0.5997, 0.5722, 0.05916, 0.6152, 0.05803, 0.6908, -1.914e-09, 0.7064, 0.0014, 0.6131, 0.5986, 0.6349, 0.5986, 0.693, 0.5644, 0.7018, 0.5644, 0.6302, 0.1176, 0.6263, 0.1176, 0.5328, 0.1751, 0.5198, 0.1751, 0.6351, 0.6046, 0.2318, 0.4904, 0.2318, 0.5035, 0.07007, 0.6033, 0.07007, 0.1442, 0.2359, 0.05179, 0.2323, 0.06929, 0.07024, 0.15, 0.07333, 0.2366, 0.2323, 0.1442, 0.2359, 0.15, 0.07333, 0.2307, 0.07024, 0.3991, 0.2325, 0.3066, 0.2325, 0.3063, 0.07029, 0.3871, 0.07029, 0.7453, 0.2317, 0.6529, 0.2317, 0.6565, 0.07005, 0.7373, 0.07005, 0.9625, 0.5568, 0.8853, 0.5568, 0.8904, 0.4935, 0.962, 0.4935, 0.866, 0.06591, 0.8035, 0.06352, 0.8103, 1.39e-07, 0.8683, 0.002213, 0.9285, 0.06352, 0.866, 0.06591, 0.8683, 0.002213, 0.9262, 0.0, 0.82, 0.5571, 0.7574, 0.557, 0.7574, 0.4935, 0.8154, 0.4936, 0.685, 0.5748, 0.6224, 0.5748, 0.6239, 0.5115, 0.6818, 0.5115, 0.7061, 1.0, 0.6128, 1.0, 0.6134, 0.9707, 0.7047, 0.9707, 0.8508, 0.9838, 0.7574, 0.9836, 0.7574, 0.9542, 0.8487, 0.9544, 0.9441, 0.4899, 0.8507, 0.4935, 0.8518, 0.464, 0.943, 0.4605, 0.8507, 0.4935, 0.7574, 0.4899, 0.7606, 0.4605, 0.8518, 0.464, 0.9662, 0.9822, 0.8508, 0.9822, 0.8532, 0.9528, 0.9659, 0.9528, 0.7018, 0.914, 0.6147, 0.914, 0.6197, 0.6955, 0.691, 0.6955, 0.8446, 0.8975, 0.7574, 0.8973, 0.7574, 0.6781, 0.8287, 0.6783, 0.9409, 0.4036, 0.8538, 0.4069, 0.8617, 0.1873, 0.9329, 0.1845, 0.8538, 0.4069, 0.7667, 0.4036, 0.7904, 0.1845, 0.8617, 0.1873, 0.9654, 0.8961, 0.8578, 0.8961, 0.8755, 0.6776, 0.9636, 0.6776, 0.686, 0.5949, 0.622, 0.5949, 0.6224, 0.5748, 0.685, 0.5748, 0.8214, 0.5773, 0.7574, 0.5772, 0.7574, 0.557, 0.82, 0.5571, 0.9293, 0.08369, 0.8653, 0.08614, 0.866, 0.06591, 0.9285, 0.06352, 0.8653, 0.08614, 0.8013, 0.08369, 0.8035, 0.06352, 0.866, 0.06591, 0.9627, 0.5769, 0.8836, 0.5769, 0.8853, 0.5568, 0.9625, 0.5568, 0.9636, 0.6776, 0.8755, 0.6776, 0.8771, 0.6574, 0.9634, 0.6574, 0.9634, 0.6574, 0.8771, 0.6574, 0.8787, 0.6373, 0.9632, 0.6373, 0.9632, 0.6373, 0.8787, 0.6373, 0.8804, 0.6172, 0.963, 0.6172, 0.963, 0.6172, 0.8804, 0.6172, 0.882, 0.5971, 0.9629, 0.5971, 0.9629, 0.5971, 0.882, 0.5971, 0.8836, 0.5769, 0.9627, 0.5769, 0.8617, 0.1873, 0.7904, 0.1845, 0.7926, 0.1644, 0.8624, 0.167, 0.8624, 0.167, 0.7926, 0.1644, 0.7948, 0.1442, 0.8631, 0.1468, 0.8631, 0.1468, 0.7948, 0.1442, 0.7969, 0.124, 0.8638, 0.1266, 0.8638, 0.1266, 0.7969, 0.124, 0.7991, 0.1039, 0.8646, 0.1064, 0.8646, 0.1064, 0.7991, 0.1039, 0.8013, 0.08369, 0.8653, 0.08614, 0.9329, 0.1845, 0.8617, 0.1873, 0.8624, 0.167, 0.9322, 0.1644, 0.9322, 0.1644, 0.8624, 0.167, 0.8631, 0.1468, 0.9315, 0.1442, 0.9315, 0.1442, 0.8631, 0.1468, 0.8638, 0.1266, 0.9307, 0.124, 0.9307, 0.124, 0.8638, 0.1266, 0.8646, 0.1064, 0.93, 0.1039, 0.93, 0.1039, 0.8646, 0.1064, 0.8653, 0.08614, 0.9293, 0.08369, 0.8287, 0.6783, 0.7574, 0.6781, 0.7574, 0.6579, 0.8273, 0.6581, 0.8273, 0.6581, 0.7574, 0.6579, 0.7574, 0.6377, 0.8258, 0.6379, 0.8258, 0.6379, 0.7574, 0.6377, 0.7574, 0.6176, 0.8244, 0.6177, 0.8244, 0.6177, 0.7574, 0.6176, 0.7574, 0.5974, 0.8229, 0.5975, 0.8229, 0.5975, 0.7574, 0.5974, 0.7574, 0.5772, 0.8214, 0.5773, 0.691, 0.6955, 0.6197, 0.6955, 0.6202, 0.6754, 0.69, 0.6754, 0.69, 0.6754, 0.6202, 0.6754, 0.6206, 0.6553, 0.689, 0.6553, 0.689, 0.6553, 0.6206, 0.6553, 0.6211, 0.6352, 0.688, 0.6352, 0.688, 0.6352, 0.6211, 0.6352, 0.6215, 0.615, 0.687, 0.615, 0.687, 0.615, 0.6215, 0.615, 0.622, 0.5949, 0.686, 0.5949, 0.9656, 0.915, 0.8563, 0.915, 0.8578, 0.8961, 0.9654, 0.8961, 0.8532, 0.426, 0.7647, 0.4226, 0.7667, 0.4036, 0.8538, 0.4069, 0.9416, 0.4226, 0.8532, 0.426, 0.8538, 0.4069, 0.9409, 0.4036, 0.8459, 0.9165, 0.7574, 0.9163, 0.7574, 0.8973, 0.8446, 0.8975, 0.7028, 0.9329, 0.6143, 0.9329, 0.6147, 0.914, 0.7018, 0.914, 0.7047, 0.9707, 0.6134, 0.9707, 0.6139, 0.9518, 0.7037, 0.9518, 0.7037, 0.9518, 0.6139, 0.9518, 0.6143, 0.9329, 0.7028, 0.9329, 0.8487, 0.9544, 0.7574, 0.9542, 0.7574, 0.9353, 0.8473, 0.9354, 0.8473, 0.9354, 0.7574, 0.9353, 0.7574, 0.9163, 0.8459, 0.9165, 0.943, 0.4605, 0.8518, 0.464, 0.8525, 0.445, 0.9423, 0.4415, 0.9423, 0.4415, 0.8525, 0.445, 0.8532, 0.426, 0.9416, 0.4226, 0.8518, 0.464, 0.7606, 0.4605, 0.7626, 0.4415, 0.8525, 0.445, 0.8525, 0.445, 0.7626, 0.4415, 0.7647, 0.4226, 0.8532, 0.426, 0.9659, 0.9528, 0.8532, 0.9528, 0.8547, 0.9339, 0.9658, 0.9339, 0.9658, 0.9339, 0.8547, 0.9339, 0.8563, 0.915, 0.9656, 0.915])
me_cylinder_002.materials.append(mat_skin1)
me_cylinder_002.materials.append(mat_coat1)
me_cylinder_002.materials.append(mat_shorts1)
me_cylinder_002.update()
me_sphere_001 = bpy.data.meshes.new('Sphere.001')
me_sphere_001.from_pydata([(1.4e-09, -0.3827, 1.264), (1.4e-09, -0.7071, 1.047), (1.4e-09, -0.9239, 0.7226), (1.4e-09, -1.0, 0.0), (1.4e-09, -0.9239, -0.3827), (1.4e-09, -0.6686, -0.6366), (1.4e-09, -0.3057, -0.802), (-0.2997, -0.2706, 1.264), (-0.5537, -0.5, 1.047), (-0.7234, -0.6533, 0.7226), (-0.783, -0.7071, 0.0), (-0.7234, -0.6533, -0.3827), (-0.5537, -0.4615, -0.6366), (-0.2997, -0.1936, -0.802), (-0.4238, 0.0, 1.264), (-0.783, 0.0, 1.047), (-1.023, 0.0, 0.7226), (-1.107, 0.0, 0.0), (-1.023, 0.0, -0.3827), (-0.783, 0.0, -0.7071), (-0.4238, 0.0, -0.9239), (-0.2997, 0.2706, 1.264), (-0.5537, 0.5, 1.047), (-0.7234, 0.6949, 0.749), (-0.783, 0.8501, -0.1917), (-0.7234, 1.006, -0.2865), (-0.5537, 0.8463, -0.7841), (-0.2997, 0.5015, -0.9367), (1.4e-09, 0.0, -1.0), (1.4e-09, 0.0, 1.34), (1.4e-09, 0.3827, 1.264), (1.4e-09, 0.7071, 1.047), (1.4e-09, 0.9582, 0.8115), (1.4e-09, 1.135, -0.124), (1.4e-09, 1.277, -0.2865), (1.4e-09, 1.053, -0.7841), (1.4e-09, 0.6135, -0.9367), (1.4e-09, -1.013, 0.3613), (-0.7532, -0.6802, 0.3613), (-1.065, 0.0, 0.3613), (-0.7532, 0.8815, 0.2658), (1.4e-09, 1.156, 0.3309), (-0.3617, 0.2507, -0.9303), (-0.6684, 0.4231, -0.7456), (-0.8732, 0.503, -0.3346), (-0.9452, 0.4251, -0.09583), (-0.8732, 0.3474, 0.7358), (-0.6684, 0.25, 1.047), (-0.3617, 0.1353, 1.264), (-0.9092, 0.4408, 0.3135), (-0.9452, -0.3536, 0.0), (-0.8732, -0.3266, 0.7226), (-0.6684, -0.25, 1.047), (-0.3617, -0.1353, 1.264), (-0.3617, -0.09682, -0.863), (-0.6684, -0.2308, -0.6718), (-0.8732, -0.3266, -0.3827), (-0.9092, -0.3401, 0.3613)], [], [(28, 6, 13), (5, 4, 11, 12), (37, 2, 9, 38), (1, 0, 7, 8), (6, 5, 12, 13), (4, 3, 10, 11), (2, 1, 8, 9), (0, 29, 7), (57, 51, 16, 39), (52, 53, 14, 15), (54, 55, 19, 20), (56, 50, 17, 18), (51, 52, 15, 16), (7, 29, 14, 53), (28, 13, 54, 20), (55, 56, 18, 19), (42, 43, 26, 27), (44, 45, 24, 25), (46, 47, 22, 23), (14, 29, 21, 48), (28, 20, 42, 27), (43, 44, 25, 26), (49, 46, 23, 40), (47, 48, 21, 22), (23, 22, 31, 32), (21, 29, 30), (28, 27, 36), (26, 25, 34, 35), (40, 23, 32, 41), (22, 21, 30, 31), (27, 26, 35, 36), (25, 24, 33, 34), (24, 40, 41, 33), (45, 49, 40, 24), (50, 57, 39, 17), (3, 37, 38, 10), (17, 39, 49, 45), (15, 14, 48, 47), (39, 16, 46, 49), (19, 18, 44, 43), (16, 15, 47, 46), (18, 17, 45, 44), (20, 19, 43, 42), (10, 38, 57, 50), (12, 11, 56, 55), (9, 8, 52, 51), (11, 10, 50, 56), (13, 12, 55, 54), (8, 7, 53, 52), (38, 9, 51, 57)])
me_sphere_001.polygons.foreach_set('use_smooth', [True] * 50)
_uv = me_sphere_001.uv_layers.new(name='UVMap')
_uv.uv.foreach_set('vector', [0.1875, 0.0, 0.25, 0.125, 0.125, 0.125, 0.25, 0.25, 0.25, 0.375, 0.125, 0.375, 0.125, 0.25, 0.25, 0.5625, 0.25, 0.625, 0.125, 0.625, 0.125, 0.5625, 0.25, 0.75, 0.25, 0.875, 0.125, 0.875, 0.125, 0.75, 0.25, 0.125, 0.25, 0.25, 0.125, 0.25, 0.125, 0.125, 0.25, 0.375, 0.25, 0.5, 0.125, 0.5, 0.125, 0.375, 0.25, 0.625, 0.25, 0.75, 0.125, 0.75, 0.125, 0.625, 0.25, 0.875, 0.1875, 1.0, 0.125, 0.875, 0.0625, 0.5625, 0.0625, 0.625, 0.0, 0.625, 0.0, 0.5625, 0.0625, 0.75, 0.0625, 0.875, 0.0, 0.875, 0.0, 0.75, 0.0625, 0.125, 0.0625, 0.25, 0.0, 0.25, 0.0, 0.125, 0.0625, 0.375, 0.0625, 0.5, 0.0, 0.5, 0.0, 0.375, 0.0625, 0.625, 0.0625, 0.75, 0.0, 0.75, 0.0, 0.625, 0.125, 0.875, 0.0625, 1.0, 0.0, 0.875, 0.0625, 0.875, 0.0625, 0.0, 0.125, 0.125, 0.0625, 0.125, 0.0, 0.125, 0.0625, 0.25, 0.0625, 0.375, 0.0, 0.375, 0.0, 0.25, 0.9375, 0.125, 0.9375, 0.25, 0.875, 0.25, 0.875, 0.125, 0.9375, 0.375, 0.9375, 0.5, 0.875, 0.5, 0.875, 0.375, 0.9375, 0.625, 0.9375, 0.75, 0.875, 0.75, 0.875, 0.625, 1.0, 0.875, 0.9375, 1.0, 0.875, 0.875, 0.9375, 0.875, 0.9375, 0.0, 1.0, 0.125, 0.9375, 0.125, 0.875, 0.125, 0.9375, 0.25, 0.9375, 0.375, 0.875, 0.375, 0.875, 0.25, 0.9375, 0.5625, 0.9375, 0.625, 0.875, 0.625, 0.875, 0.5625, 0.9375, 0.75, 0.9375, 0.875, 0.875, 0.875, 0.875, 0.75, 0.875, 0.625, 0.875, 0.75, 0.75, 0.75, 0.75, 0.625, 0.875, 0.875, 0.8125, 1.0, 0.75, 0.875, 0.8125, 0.0, 0.875, 0.125, 0.75, 0.125, 0.875, 0.25, 0.875, 0.375, 0.75, 0.375, 0.75, 0.25, 0.875, 0.5625, 0.875, 0.625, 0.75, 0.625, 0.75, 0.5625, 0.875, 0.75, 0.875, 0.875, 0.75, 0.875, 0.75, 0.75, 0.875, 0.125, 0.875, 0.25, 0.75, 0.25, 0.75, 0.125, 0.875, 0.375, 0.875, 0.5, 0.75, 0.5, 0.75, 0.375, 0.875, 0.5, 0.875, 0.5625, 0.75, 0.5625, 0.75, 0.5, 0.9375, 0.5, 0.9375, 0.5625, 0.875, 0.5625, 0.875, 0.5, 0.0625, 0.5, 0.0625, 0.5625, 0.0, 0.5625, 0.0, 0.5, 0.25, 0.5, 0.25, 0.5625, 0.125, 0.5625, 0.125, 0.5, 1.0, 0.5, 1.0, 0.5625, 0.9375, 0.5625, 0.9375, 0.5, 1.0, 0.75, 1.0, 0.875, 0.9375, 0.875, 0.9375, 0.75, 1.0, 0.5625, 1.0, 0.625, 0.9375, 0.625, 0.9375, 0.5625, 1.0, 0.25, 1.0, 0.375, 0.9375, 0.375, 0.9375, 0.25, 1.0, 0.625, 1.0, 0.75, 0.9375, 0.75, 0.9375, 0.625, 1.0, 0.375, 1.0, 0.5, 0.9375, 0.5, 0.9375, 0.375, 1.0, 0.125, 1.0, 0.25, 0.9375, 0.25, 0.9375, 0.125, 0.125, 0.5, 0.125, 0.5625, 0.0625, 0.5625, 0.0625, 0.5, 0.125, 0.25, 0.125, 0.375, 0.0625, 0.375, 0.0625, 0.25, 0.125, 0.625, 0.125, 0.75, 0.0625, 0.75, 0.0625, 0.625, 0.125, 0.375, 0.125, 0.5, 0.0625, 0.5, 0.0625, 0.375, 0.125, 0.125, 0.125, 0.25, 0.0625, 0.25, 0.0625, 0.125, 0.125, 0.75, 0.125, 0.875, 0.0625, 0.875, 0.0625, 0.75, 0.125, 0.5625, 0.125, 0.625, 0.0625, 0.625, 0.0625, 0.5625])
me_sphere_001.materials.append(mat_skin1)
me_sphere_001.update()
me_cube = bpy.data.meshes.new('Cube')
me_cube.from_pydata([(-0.298, -0.03382, -0.7259), (-0.981, -0.5598, 0.3713), (-0.2976, 0.7336, -0.5936), (-0.9628, 0.2148, 0.482), (0.9145, -0.04572, -0.652), (-0.1085, -0.852, 0.9154), (0.9014, 0.7246, -0.5249), (-0.1062, -0.07784, 1.022), (-0.609, -0.2274, -0.4579), (-0.8911, -0.4152, -0.0351), (-0.9029, 0.3886, 0.07364), (-0.6327, 0.5686, -0.3311), (0.2439, 0.1757, 0.5539), (0.6628, 0.4622, -0.07915), (0.2217, -0.6219, 0.4307), (0.648, -0.3308, -0.2131), (0.6306, 0.7486, -0.7019), (0.1584, 0.7486, -0.7067), (-0.8706, 0.1022, 0.7914), (-0.5472, -0.0043, 1.025), (0.1367, -0.05771, -0.8121), (0.6175, -0.06068, -0.8004), (-0.524, -0.7915, 0.8741), (-0.8606, -0.6852, 0.6413), (0.251, -0.3751, -0.3168), (-0.1984, -0.3387, -0.4013), (-0.1527, -0.6328, 0.2822), (-0.5486, -0.5599, 0.1131), (-0.4928, 0.5635, -0.2075), (-0.2548, 0.6811, -0.394), (0.0696, 0.6914, -0.4743), (-0.4322, 0.1562, 0.7571), (-0.1181, 0.103, 0.7561), (0.4287, 0.4878, -0.0285), (0.5992, 0.675, -0.3455), (-0.7276, 0.3118, 0.3711), (-0.6853, 0.4355, 0.08061), (0.1302, 0.2841, 0.4224), (0.4058, 0.6914, -0.471), (-0.6624, 0.2319, 0.591), (-0.3786, 0.1804, -0.1796), (-0.2246, 0.2773, -0.3167), (-0.00704, 0.265, -0.356), (-0.3365, -0.1002, 0.4836), (-0.1287, -0.1351, 0.5094), (0.2474, 0.129, -0.05788), (0.3862, 0.2715, -0.2799), (-0.5676, 0.01243, 0.2351), (-0.5189, 0.08719, 0.03051), (0.03509, -0.01569, 0.2626), (0.04258, 0.11, -0.1045), (-0.1513, -0.01367, 0.1831), (0.2322, 0.2635, -0.3504), (-0.5038, -0.04736, 0.3676), (-0.1732, 0.1275, -0.1451), (-0.3414, 0.02132, 0.1019)], [], [(9, 1, 3, 10), (6, 16, 38, 34), (12, 7, 5, 14), (27, 23, 1, 9), (16, 6, 4, 21), (18, 3, 1, 23), (20, 25, 8, 0), (25, 27, 9, 8), (6, 13, 15, 4), (13, 12, 14, 15), (17, 2, 29, 30), (10, 3, 35, 36), (0, 8, 11, 2), (8, 9, 10, 11), (18, 19, 31, 39), (12, 13, 33, 37), (2, 11, 28, 29), (3, 18, 39, 35), (15, 14, 26, 24), (24, 26, 27, 25), (4, 15, 24, 21), (21, 24, 25, 20), (7, 19, 22, 5), (19, 18, 23, 22), (2, 17, 20, 0), (17, 16, 21, 20), (14, 5, 22, 26), (26, 22, 23, 27), (13, 6, 34, 33), (7, 12, 37, 32), (37, 33, 45, 49), (29, 28, 40, 41), (34, 38, 52, 46), (33, 34, 46, 45), (39, 31, 43, 53), (32, 37, 49, 44), (31, 32, 44, 43), (35, 39, 53, 47), (28, 36, 48, 40), (11, 10, 36, 28), (19, 7, 32, 31), (16, 17, 30, 38), (51, 43, 44, 49), (52, 50, 45, 46), (50, 51, 49, 45), (40, 48, 55, 54), (54, 55, 51, 50), (41, 40, 54, 42), (42, 54, 50, 52), (48, 47, 53, 55), (55, 53, 43, 51), (36, 35, 47, 48), (38, 30, 42, 52), (30, 29, 41, 42)])
me_cube.polygons.foreach_set('use_smooth', [True] * 54)
_uv = me_cube.uv_layers.new(name='UVMap')
_uv.uv.foreach_set('vector', [0.5417, 0.0, 0.625, 0.0, 0.625, 0.25, 0.5417, 0.25, 0.375, 0.5, 0.2917, 0.5, 0.2917, 0.5, 0.375, 0.5, 0.5417, 0.5, 0.625, 0.5, 0.625, 0.75, 0.5417, 0.75, 0.5417, 0.9167, 0.625, 0.9167, 0.625, 1.0, 0.5417, 1.0, 0.2917, 0.5, 0.375, 0.5, 0.375, 0.75, 0.2917, 0.75, 0.7917, 0.5, 0.875, 0.5, 0.875, 0.75, 0.7917, 0.75, 0.375, 0.9167, 0.4583, 0.9167, 0.4583, 1.0, 0.375, 1.0, 0.4583, 0.9167, 0.5417, 0.9167, 0.5417, 1.0, 0.4583, 1.0, 0.375, 0.5, 0.4583, 0.5, 0.4583, 0.75, 0.375, 0.75, 0.4583, 0.5, 0.5417, 0.5, 0.5417, 0.75, 0.4583, 0.75, 0.2083, 0.5, 0.125, 0.5, 0.125, 0.5, 0.2083, 0.5, 0.5417, 0.25, 0.625, 0.25, 0.625, 0.25, 0.5417, 0.25, 0.375, 0.0, 0.4583, 0.0, 0.4583, 0.25, 0.375, 0.25, 0.4583, 0.0, 0.5417, 0.0, 0.5417, 0.25, 0.4583, 0.25, 0.7917, 0.5, 0.7083, 0.5, 0.7083, 0.5, 0.7917, 0.5, 0.5417, 0.5, 0.4583, 0.5, 0.4583, 0.5, 0.5417, 0.5, 0.375, 0.25, 0.4583, 0.25, 0.4583, 0.25, 0.375, 0.25, 0.875, 0.5, 0.7917, 0.5, 0.7917, 0.5, 0.875, 0.5, 0.4583, 0.75, 0.5417, 0.75, 0.5417, 0.8333, 0.4583, 0.8333, 0.4583, 0.8333, 0.5417, 0.8333, 0.5417, 0.9167, 0.4583, 0.9167, 0.375, 0.75, 0.4583, 0.75, 0.4583, 0.8333, 0.375, 0.8333, 0.375, 0.8333, 0.4583, 0.8333, 0.4583, 0.9167, 0.375, 0.9167, 0.625, 0.5, 0.7083, 0.5, 0.7083, 0.75, 0.625, 0.75, 0.7083, 0.5, 0.7917, 0.5, 0.7917, 0.75, 0.7083, 0.75, 0.125, 0.5, 0.2083, 0.5, 0.2083, 0.75, 0.125, 0.75, 0.2083, 0.5, 0.2917, 0.5, 0.2917, 0.75, 0.2083, 0.75, 0.5417, 0.75, 0.625, 0.75, 0.625, 0.8333, 0.5417, 0.8333, 0.5417, 0.8333, 0.625, 0.8333, 0.625, 0.9167, 0.5417, 0.9167, 0.4583, 0.5, 0.375, 0.5, 0.375, 0.5, 0.4583, 0.5, 0.625, 0.5, 0.5417, 0.5, 0.5417, 0.5, 0.625, 0.5, 0.5417, 0.5, 0.4583, 0.5, 0.4583, 0.5, 0.5417, 0.5, 0.375, 0.25, 0.4583, 0.25, 0.4583, 0.25, 0.375, 0.25, 0.375, 0.5, 0.2917, 0.5, 0.2917, 0.5, 0.375, 0.5, 0.4583, 0.5, 0.375, 0.5, 0.375, 0.5, 0.4583, 0.5, 0.7917, 0.5, 0.7083, 0.5, 0.7083, 0.5, 0.7917, 0.5, 0.625, 0.5, 0.5417, 0.5, 0.5417, 0.5, 0.625, 0.5, 0.7083, 0.5, 0.625, 0.5, 0.625, 0.5, 0.7083, 0.5, 0.875, 0.5, 0.7917, 0.5, 0.7917, 0.5, 0.875, 0.5, 0.4583, 0.25, 0.5417, 0.25, 0.5417, 0.25, 0.4583, 0.25, 0.4583, 0.25, 0.5417, 0.25, 0.5417, 0.25, 0.4583, 0.25, 0.7083, 0.5, 0.625, 0.5, 0.625, 0.5, 0.7083, 0.5, 0.2917, 0.5, 0.2083, 0.5, 0.2083, 0.5, 0.2917, 0.5, 0.5417, 0.4167, 0.625, 0.4167, 0.625, 0.5, 0.5417, 0.5, 0.375, 0.4167, 0.4583, 0.4167, 0.4583, 0.5, 0.375, 0.5, 0.4583, 0.4167, 0.5417, 0.4167, 0.5417, 0.5, 0.4583, 0.5, 0.4583, 0.25, 0.5417, 0.25, 0.5417, 0.3333, 0.4583, 0.3333, 0.4583, 0.3333, 0.5417, 0.3333, 0.5417, 0.4167, 0.4583, 0.4167, 0.375, 0.25, 0.4583, 0.25, 0.4583, 0.3333, 0.375, 0.3333, 0.375, 0.3333, 0.4583, 0.3333, 0.4583, 0.4167, 0.375, 0.4167, 0.5417, 0.25, 0.625, 0.25, 0.625, 0.3333, 0.5417, 0.3333, 0.5417, 0.3333, 0.625, 0.3333, 0.625, 0.4167, 0.5417, 0.4167, 0.5417, 0.25, 0.625, 0.25, 0.625, 0.25, 0.5417, 0.25, 0.2917, 0.5, 0.2083, 0.5, 0.2083, 0.5, 0.2917, 0.5, 0.2083, 0.5, 0.125, 0.5, 0.125, 0.5, 0.2083, 0.5])
me_cube.materials.append(mat_skin1)
me_cube.update()
me_sphere_002 = bpy.data.meshes.new('Sphere.002')
me_sphere_002.from_pydata([(-0.0004898, -0.3838, 1.483), (0.001007, -0.8482, 1.256), (0.001007, -1.126, 0.9117), (0.001007, -1.285, 0.1043), (0.001007, -1.237, -0.3351), (0.001007, -0.9751, -0.6474), (0.001007, -0.5824, -0.8707), (-0.4045, -0.2428, 1.47), (-0.7369, -0.6145, 1.272), (-0.8184, -0.8203, 0.8844), (-0.8859, -0.9541, 0.07468), (-0.8184, -0.9321, -0.3625), (-0.6261, -0.7414, -0.6683), (-0.3384, -0.456, -0.8821), (-0.5451, 0.1694, 1.433), (-0.9982, 0.09292, 1.23), (-1.159, 0.01771, 0.8313), (-1.326, -0.1812, 0.1237), (-1.171, -0.04598, -0.4075), (-0.8874, -0.1006, -0.7816), (-0.4045, 0.5065, 1.403), (-0.7384, 0.7434, 1.171), (-0.8199, 0.9146, 0.373), (-0.0004898, 0.08415, 1.527), (-0.0004898, 0.633, 1.392), (-0.0004898, 0.977, 1.119), (-0.0004898, 1.218, 0.8124), (0.001007, -1.263, 0.5132), (-0.8521, -0.8872, 0.4795), (-1.243, -0.1189, 0.4282), (-1.012, 0.5213, 0.4533), (-0.8683, 0.4613, 1.197), (-0.4748, 0.3539, 1.417), (-1.131, 0.2143, 0.07693), (-1.07, -0.5659, 0.0171), (-0.9881, -0.4518, 0.8513), (-0.8668, -0.3324, 1.246), (-0.4748, -0.03577, 1.452), (-0.4087, -0.3529, -0.9606), (-0.756, -0.4813, -0.7339), (-0.9881, -0.5472, -0.4303), (-1.029, -0.5049, 0.4443), (-0.4102, 1.066, 0.5505), (-0.3141, 0.8602, 1.125), (-0.2348, 0.5697, 1.397), (-1.027, -0.9062, 1.571), (-0.8488, -0.9971, 0.6387), (-1.431, -0.1655, 0.705), (-1.368, -0.3108, 1.497), (-1.783, -1.286, 0.958), (-1.126, -1.017, 0.3227), (-1.647, -0.1668, 0.5234), (-2.027, -0.6475, 1.05), (-1.488, -1.117, -0.6851), (-1.245, -1.04, -1.098), (-1.518, -0.6057, -1.026), (-1.627, -0.7943, -0.6772)], [], [(5, 4, 11, 12), (27, 2, 9, 28), (1, 0, 7, 8), (6, 5, 12, 13), (4, 3, 10, 11), (2, 1, 8, 9), (0, 23, 7), (41, 35, 16, 29), (36, 37, 14, 15), (40, 34, 17, 18), (35, 36, 15, 16), (7, 23, 14, 37), (39, 40, 18, 19), (30, 31, 21, 22), (14, 23, 20, 32), (31, 32, 20, 21), (42, 43, 25, 26), (20, 23, 24, 44), (43, 44, 24, 25), (34, 41, 29, 17), (3, 27, 28, 10), (15, 14, 32, 31), (29, 16, 30, 33), (16, 15, 31, 30), (10, 28, 41, 34), (12, 11, 40, 39), (9, 8, 45, 46), (11, 10, 34, 40), (13, 12, 39, 38), (8, 7, 37, 36), (28, 9, 35, 41), (21, 20, 44, 43), (22, 21, 43, 42), (47, 46, 50, 51), (36, 35, 47, 48), (8, 36, 48, 45), (35, 9, 46, 47), (50, 49, 53, 54), (46, 45, 49, 50), (48, 47, 51, 52), (45, 48, 52, 49), (54, 53, 56, 55), (52, 51, 55, 56), (49, 52, 56, 53), (51, 50, 54, 55)])
me_sphere_002.polygons.foreach_set('use_smooth', [True] * 45)
_uv = me_sphere_002.uv_layers.new(name='UVMap')
_uv.uv.foreach_set('vector', [0.25, 0.25, 0.25, 0.375, 0.125, 0.375, 0.125, 0.25, 0.25, 0.5625, 0.25, 0.625, 0.125, 0.625, 0.125, 0.5625, 0.25, 0.75, 0.25, 0.875, 0.125, 0.875, 0.125, 0.75, 0.25, 0.125, 0.25, 0.25, 0.125, 0.25, 0.125, 0.125, 0.25, 0.375, 0.25, 0.5, 0.125, 0.5, 0.125, 0.375, 0.25, 0.625, 0.25, 0.75, 0.125, 0.75, 0.125, 0.625, 0.25, 0.875, 0.1875, 1.0, 0.125, 0.875, 0.0625, 0.5625, 0.0625, 0.625, 0.0, 0.625, 0.0, 0.5625, 0.0625, 0.75, 0.0625, 0.875, 0.0, 0.875, 0.0, 0.75, 0.0625, 0.375, 0.0625, 0.5, 0.0, 0.5, 0.0, 0.375, 0.0625, 0.625, 0.0625, 0.75, 0.0, 0.75, 0.0, 0.625, 0.125, 0.875, 0.0625, 1.0, 0.0, 0.875, 0.0625, 0.875, 0.0625, 0.25, 0.0625, 0.375, 0.0, 0.375, 0.0, 0.25, 0.9375, 0.625, 0.9375, 0.75, 0.875, 0.75, 0.875, 0.625, 1.0, 0.875, 0.9375, 1.0, 0.875, 0.875, 0.9375, 0.875, 0.9375, 0.75, 0.9375, 0.875, 0.875, 0.875, 0.875, 0.75, 0.8125, 0.625, 0.8125, 0.75, 0.75, 0.75, 0.75, 0.625, 0.875, 0.875, 0.8125, 1.0, 0.75, 0.875, 0.8125, 0.875, 0.8125, 0.75, 0.8125, 0.875, 0.75, 0.875, 0.75, 0.75, 0.0625, 0.5, 0.0625, 0.5625, 0.0, 0.5625, 0.0, 0.5, 0.25, 0.5, 0.25, 0.5625, 0.125, 0.5625, 0.125, 0.5, 1.0, 0.75, 1.0, 0.875, 0.9375, 0.875, 0.9375, 0.75, 1.0, 0.5625, 1.0, 0.625, 0.9375, 0.625, 0.9375, 0.5625, 1.0, 0.625, 1.0, 0.75, 0.9375, 0.75, 0.9375, 0.625, 0.125, 0.5, 0.125, 0.5625, 0.0625, 0.5625, 0.0625, 0.5, 0.125, 0.25, 0.125, 0.375, 0.0625, 0.375, 0.0625, 0.25, 0.125, 0.625, 0.125, 0.75, 0.125, 0.75, 0.125, 0.625, 0.125, 0.375, 0.125, 0.5, 0.0625, 0.5, 0.0625, 0.375, 0.125, 0.125, 0.125, 0.25, 0.0625, 0.25, 0.0625, 0.125, 0.125, 0.75, 0.125, 0.875, 0.0625, 0.875, 0.0625, 0.75, 0.125, 0.5625, 0.125, 0.625, 0.0625, 0.625, 0.0625, 0.5625, 0.875, 0.75, 0.875, 0.875, 0.8125, 0.875, 0.8125, 0.75, 0.875, 0.625, 0.875, 0.75, 0.8125, 0.75, 0.8125, 0.625, 0.0625, 0.625, 0.125, 0.625, 0.125, 0.625, 0.0625, 0.625, 0.0625, 0.75, 0.0625, 0.625, 0.0625, 0.625, 0.0625, 0.75, 0.125, 0.75, 0.0625, 0.75, 0.0625, 0.75, 0.125, 0.75, 0.0625, 0.625, 0.125, 0.625, 0.125, 0.625, 0.0625, 0.625, 0.125, 0.625, 0.125, 0.75, 0.125, 0.75, 0.125, 0.625, 0.125, 0.625, 0.125, 0.75, 0.125, 0.75, 0.125, 0.625, 0.0625, 0.75, 0.0625, 0.625, 0.0625, 0.625, 0.0625, 0.75, 0.125, 0.75, 0.0625, 0.75, 0.0625, 0.75, 0.125, 0.75, 0.125, 0.625, 0.125, 0.75, 0.0625, 0.75, 0.0625, 0.625, 0.0625, 0.75, 0.0625, 0.625, 0.0625, 0.625, 0.0625, 0.75, 0.125, 0.75, 0.0625, 0.75, 0.0625, 0.75, 0.125, 0.75, 0.0625, 0.625, 0.125, 0.625, 0.125, 0.625, 0.0625, 0.625])
me_sphere_002.materials.append(mat_pinkhair)
me_sphere_002.update()
me_cube_002 = bpy.data.meshes.new('Cube.002')
me_cube_002.from_pydata([(-0.2971, -0.2374, -0.9826), (-0.6981, 0.5652, 0.5), (-0.3103, 0.4711, -0.6329), (-0.7719, -0.5786, 0.5), (-0.7719, -0.5786, 0.5), (-0.6981, 0.5652, 0.5), (-0.5331, 0.5801, -0.3165), (-0.5199, -0.5852, -0.4913), (-0.4217, 0.525, -0.4747), (-0.4085, -0.5141, -0.737), (-0.3805, 0.1525, -0.8078), (-1.0, 0.08075, 0.5), (-0.6033, 0.02571, -0.4039), (-0.4919, 0.03857, -0.6058), (0.0, -0.3802, -0.9826), (0.0, -1.173, 0.5), (0.0, -0.793, -0.4913), (0.0, -0.662, -0.737), (0.0, -1.173, 0.5), (-1.0, 0.08075, 0.5), (-1.161, 0.5141, 0.8042), (-1.124, -0.81, 0.6294), (-1.231, -0.0403, 0.7168), (0.0, -1.319, 0.6294), (-0.3638, 0.07455, -0.8427), (-0.3471, -0.003432, -0.8777), (-0.3305, -0.08142, -0.9127), (-0.3138, -0.1594, -0.9476), (-0.5366, -0.463, -0.4738), (-0.5533, -0.3408, -0.4563), (-0.5699, -0.2187, -0.4389), (-0.5866, -0.09648, -0.4214), (-0.4252, -0.4036, -0.7107), (-0.4419, -0.2931, -0.6845), (-0.4585, -0.1825, -0.6583), (-0.4752, -0.07198, -0.6321), (-1.146, -0.6531, 0.6469), (-1.167, -0.4984, 0.6643), (-1.188, -0.3457, 0.6818), (-1.21, -0.193, 0.6993), (-0.5857, 0.1643, -0.382), (-0.5682, 0.3029, -0.3602), (-0.5506, 0.4415, -0.3383), (-0.4743, 0.1602, -0.573), (-0.4568, 0.2818, -0.5403), (-0.4392, 0.4034, -0.5075), (-0.3278, 0.3914, -0.6766), (-0.3454, 0.3118, -0.7204), (-0.3629, 0.2322, -0.7641), (-1.213, 0.09831, 0.7386), (-1.196, 0.2369, 0.7605), (-1.178, 0.3755, 0.7824), (-0.07428, -0.7633, -0.4913), (-0.1486, -0.7336, -0.4913), (-0.2228, -0.7039, -0.4913), (-0.2971, -0.6743, -0.4913), (-0.3714, -0.6446, -0.4913), (-0.4457, -0.6149, -0.4913), (-0.05836, -0.6408, -0.737), (-0.1167, -0.6197, -0.737), (-0.1751, -0.5986, -0.737), (-0.2334, -0.5775, -0.737), (-0.2918, -0.5564, -0.737), (-0.3502, -0.5353, -0.737), (-0.2547, -0.2578, -0.9826), (-0.2122, -0.2782, -0.9826), (-0.1698, -0.2986, -0.9826), (-0.1273, -0.319, -0.9826), (-0.08489, -0.3394, -0.9826), (-0.04245, -0.3598, -0.9826), (-0.1606, -1.29, 0.6294), (-0.3212, -1.241, 0.6294), (-0.4818, -1.162, 0.6294), (-0.6424, -1.066, 0.6294), (-0.803, -0.9668, 0.6294), (-0.9636, -0.8771, 0.6294), (-1.105, -0.0271, 0.4927), (-0.9799, -0.0139, 0.2685), (-0.8544, -0.0006952, 0.04439), (-0.7288, 0.01251, -0.1798), (-0.6408, -0.6302, -0.2672), (-0.7617, -0.6751, -0.04303), (-0.8825, -0.7201, 0.1811), (-1.003, -0.765, 0.4052), (0.0, -0.8983, -0.2672), (0.0, -1.004, -0.04303), (0.0, -1.109, 0.1811), (0.0, -1.214, 0.4052), (-1.035, 0.5273, 0.5801), (-0.9097, 0.5405, 0.3559), (-0.7842, 0.5537, 0.1318), (-0.6586, 0.5669, -0.09233), (-0.7112, -0.1158, -0.1972), (-0.8358, -0.1351, 0.0269), (-0.9604, -0.1544, 0.251), (-1.085, -0.1737, 0.4752), (-0.6936, -0.2441, -0.2147), (-0.8173, -0.2695, 0.009418), (-0.941, -0.2949, 0.2336), (-1.065, -0.3203, 0.4577), (-0.676, -0.3724, -0.2322), (-0.7987, -0.4039, -0.008067), (-0.9215, -0.4354, 0.2161), (-1.044, -0.4669, 0.4402), (-0.6584, -0.501, -0.2497), (-0.7802, -0.5391, -0.02555), (-0.902, -0.5771, 0.1986), (-1.024, -0.6151, 0.4227), (-0.6762, 0.4283, -0.1142), (-0.8017, 0.4151, 0.11), (-0.9273, 0.4019, 0.3341), (-1.053, 0.3887, 0.5582), (-0.6937, 0.2897, -0.136), (-0.8193, 0.2765, 0.0881), (-0.9448, 0.2633, 0.3122), (-1.07, 0.2501, 0.5364), (-0.7113, 0.1511, -0.1579), (-0.8368, 0.1379, 0.06624), (-0.9624, 0.1247, 0.2904), (-1.088, 0.1115, 0.5145), (-0.5493, -0.6673, -0.2672), (-0.6529, -0.7198, -0.04303), (-0.7564, -0.7722, 0.1811), (-0.86, -0.8246, 0.4052), (-0.4577, -0.709, -0.2672), (-0.544, -0.7735, -0.04303), (-0.6304, -0.8379, 0.1811), (-0.7167, -0.9024, 0.4052), (-0.3662, -0.7526, -0.2672), (-0.4352, -0.831, -0.04303), (-0.5043, -0.9094, 0.1811), (-0.5734, -0.9878, 0.4052), (-0.2746, -0.7955, -0.2672), (-0.3264, -0.8871, -0.04303), (-0.3782, -0.9787, 0.1811), (-0.43, -1.07, 0.4052), (-0.1831, -0.835, -0.2672), (-0.2176, -0.9365, -0.04303), (-0.2521, -1.038, 0.1811), (-0.2867, -1.139, 0.4052), (-0.09154, -0.8686, -0.2672), (-0.1088, -0.9739, -0.04303), (-0.1261, -1.079, 0.1811), (-0.1433, -1.184, 0.4052)], [(1, 5), (15, 18), (19, 11), (4, 3)], [(35, 31, 12, 13), (63, 57, 7, 9), (45, 42, 6, 8), (24, 35, 13, 10), (46, 45, 8, 2), (64, 63, 9, 0), (107, 83, 21, 36), (143, 87, 23, 70), (119, 76, 22, 49), (76, 95, 39, 22), (95, 99, 38, 39), (99, 103, 37, 38), (103, 107, 36, 37), (0, 9, 32, 27), (27, 32, 33, 26), (26, 33, 34, 25), (25, 34, 35, 24), (9, 7, 28, 32), (32, 28, 29, 33), (33, 29, 30, 34), (34, 30, 31, 35), (88, 111, 51, 20), (111, 115, 50, 51), (115, 119, 49, 50), (10, 13, 43, 48), (48, 43, 44, 47), (47, 44, 45, 46), (13, 12, 40, 43), (43, 40, 41, 44), (44, 41, 42, 45), (83, 123, 75, 21), (123, 127, 74, 75), (127, 131, 73, 74), (131, 135, 72, 73), (135, 139, 71, 72), (139, 143, 70, 71), (14, 17, 58, 69), (69, 58, 59, 68), (68, 59, 60, 67), (67, 60, 61, 66), (66, 61, 62, 65), (65, 62, 63, 64), (17, 16, 52, 58), (58, 52, 53, 59), (59, 53, 54, 60), (60, 54, 55, 61), (61, 55, 56, 62), (62, 56, 57, 63), (53, 52, 140, 136), (136, 140, 141, 137), (137, 141, 142, 138), (138, 142, 143, 139), (54, 53, 136, 132), (132, 136, 137, 133), (133, 137, 138, 134), (134, 138, 139, 135), (55, 54, 132, 128), (128, 132, 133, 129), (129, 133, 134, 130), (130, 134, 135, 131), (56, 55, 128, 124), (124, 128, 129, 125), (125, 129, 130, 126), (126, 130, 131, 127), (57, 56, 124, 120), (120, 124, 125, 121), (121, 125, 126, 122), (122, 126, 127, 123), (7, 57, 120, 80), (80, 120, 121, 81), (81, 121, 122, 82), (82, 122, 123, 83), (41, 40, 116, 112), (112, 116, 117, 113), (113, 117, 118, 114), (114, 118, 119, 115), (42, 41, 112, 108), (108, 112, 113, 109), (109, 113, 114, 110), (110, 114, 115, 111), (6, 42, 108, 91), (91, 108, 109, 90), (90, 109, 110, 89), (89, 110, 111, 88), (29, 28, 104, 100), (100, 104, 105, 101), (101, 105, 106, 102), (102, 106, 107, 103), (30, 29, 100, 96), (96, 100, 101, 97), (97, 101, 102, 98), (98, 102, 103, 99), (31, 30, 96, 92), (92, 96, 97, 93), (93, 97, 98, 94), (94, 98, 99, 95), (12, 31, 92, 79), (79, 92, 93, 78), (78, 93, 94, 77), (77, 94, 95, 76), (40, 12, 79, 116), (116, 79, 78, 117), (117, 78, 77, 118), (118, 77, 76, 119), (52, 16, 84, 140), (140, 84, 85, 141), (141, 85, 86, 142), (142, 86, 87, 143), (28, 7, 80, 104), (104, 80, 81, 105), (105, 81, 82, 106), (106, 82, 83, 107)])
me_cube_002.polygons.foreach_set('use_smooth', [True] * 112)
_uv = me_cube_002.uv_layers.new(name='UVMap')
_uv.uv.foreach_set('vector', [0.4063, 0.1, 0.4375, 0.1, 0.4375, 0.125, 0.4063, 0.125, 0.4062, 0.9821, 0.4375, 0.9821, 0.4375, 1.0, 0.4062, 1.0, 0.4062, 0.2188, 0.4375, 0.2188, 0.4375, 0.25, 0.4063, 0.25, 0.375, 0.1, 0.4063, 0.1, 0.4063, 0.125, 0.375, 0.125, 0.375, 0.2188, 0.4062, 0.2188, 0.4063, 0.25, 0.375, 0.25, 0.375, 0.9821, 0.4062, 0.9821, 0.4062, 1.0, 0.375, 1.0, 0.4375, 0.025, 0.4375, 0.0, 0.4375, 0.0, 0.4375, 0.025, 0.4375, 0.8929, 0.4375, 0.875, 0.4375, 0.875, 0.4375, 0.8929, 0.4375, 0.1562, 0.4375, 0.125, 0.4375, 0.125, 0.4375, 0.1562, 0.4375, 0.125, 0.4375, 0.1, 0.4375, 0.1, 0.4375, 0.125, 0.4375, 0.1, 0.4375, 0.075, 0.4375, 0.075, 0.4375, 0.1, 0.4375, 0.075, 0.4375, 0.05, 0.4375, 0.05, 0.4375, 0.075, 0.4375, 0.05, 0.4375, 0.025, 0.4375, 0.025, 0.4375, 0.05, 0.375, 0.0, 0.4062, 0.0, 0.4063, 0.025, 0.375, 0.025, 0.375, 0.025, 0.4063, 0.025, 0.4063, 0.05, 0.375, 0.05, 0.375, 0.05, 0.4063, 0.05, 0.4063, 0.075, 0.375, 0.075, 0.375, 0.075, 0.4063, 0.075, 0.4063, 0.1, 0.375, 0.1, 0.4062, 0.0, 0.4375, 0.0, 0.4375, 0.025, 0.4063, 0.025, 0.4063, 0.025, 0.4375, 0.025, 0.4375, 0.05, 0.4063, 0.05, 0.4063, 0.05, 0.4375, 0.05, 0.4375, 0.075, 0.4063, 0.075, 0.4063, 0.075, 0.4375, 0.075, 0.4375, 0.1, 0.4063, 0.1, 0.4375, 0.25, 0.4375, 0.2188, 0.4375, 0.2188, 0.4375, 0.25, 0.4375, 0.2188, 0.4375, 0.1875, 0.4375, 0.1875, 0.4375, 0.2188, 0.4375, 0.1875, 0.4375, 0.1562, 0.4375, 0.1562, 0.4375, 0.1875, 0.375, 0.125, 0.4063, 0.125, 0.4062, 0.1563, 0.375, 0.1562, 0.375, 0.1562, 0.4062, 0.1563, 0.4063, 0.1875, 0.375, 0.1875, 0.375, 0.1875, 0.4063, 0.1875, 0.4062, 0.2188, 0.375, 0.2188, 0.4063, 0.125, 0.4375, 0.125, 0.4375, 0.1562, 0.4062, 0.1563, 0.4062, 0.1563, 0.4375, 0.1562, 0.4375, 0.1875, 0.4063, 0.1875, 0.4063, 0.1875, 0.4375, 0.1875, 0.4375, 0.2188, 0.4062, 0.2188, 0.4375, 1.0, 0.4375, 0.9821, 0.4375, 0.9821, 0.4375, 1.0, 0.4375, 0.9821, 0.4375, 0.9643, 0.4375, 0.9643, 0.4375, 0.9821, 0.4375, 0.9643, 0.4375, 0.9464, 0.4375, 0.9464, 0.4375, 0.9643, 0.4375, 0.9464, 0.4375, 0.9286, 0.4375, 0.9286, 0.4375, 0.9464, 0.4375, 0.9286, 0.4375, 0.9107, 0.4375, 0.9107, 0.4375, 0.9286, 0.4375, 0.9107, 0.4375, 0.8929, 0.4375, 0.8929, 0.4375, 0.9107, 0.375, 0.875, 0.4062, 0.875, 0.4063, 0.8929, 0.375, 0.8929, 0.375, 0.8929, 0.4063, 0.8929, 0.4062, 0.9107, 0.375, 0.9107, 0.375, 0.9107, 0.4062, 0.9107, 0.4063, 0.9286, 0.375, 0.9286, 0.375, 0.9286, 0.4063, 0.9286, 0.4063, 0.9464, 0.375, 0.9464, 0.375, 0.9464, 0.4063, 0.9464, 0.4062, 0.9643, 0.375, 0.9643, 0.375, 0.9643, 0.4062, 0.9643, 0.4062, 0.9821, 0.375, 0.9821, 0.4062, 0.875, 0.4375, 0.875, 0.4375, 0.8929, 0.4063, 0.8929, 0.4063, 0.8929, 0.4375, 0.8929, 0.4375, 0.9107, 0.4062, 0.9107, 0.4062, 0.9107, 0.4375, 0.9107, 0.4375, 0.9286, 0.4063, 0.9286, 0.4063, 0.9286, 0.4375, 0.9286, 0.4375, 0.9464, 0.4063, 0.9464, 0.4063, 0.9464, 0.4375, 0.9464, 0.4375, 0.9643, 0.4062, 0.9643, 0.4062, 0.9643, 0.4375, 0.9643, 0.4375, 0.9821, 0.4062, 0.9821, 0.4375, 0.9107, 0.4375, 0.8929, 0.4375, 0.8929, 0.4375, 0.9107, 0.4375, 0.9107, 0.4375, 0.8929, 0.4375, 0.8929, 0.4375, 0.9107, 0.4375, 0.9107, 0.4375, 0.8929, 0.4375, 0.8929, 0.4375, 0.9107, 0.4375, 0.9107, 0.4375, 0.8929, 0.4375, 0.8929, 0.4375, 0.9107, 0.4375, 0.9286, 0.4375, 0.9107, 0.4375, 0.9107, 0.4375, 0.9286, 0.4375, 0.9286, 0.4375, 0.9107, 0.4375, 0.9107, 0.4375, 0.9286, 0.4375, 0.9286, 0.4375, 0.9107, 0.4375, 0.9107, 0.4375, 0.9286, 0.4375, 0.9286, 0.4375, 0.9107, 0.4375, 0.9107, 0.4375, 0.9286, 0.4375, 0.9464, 0.4375, 0.9286, 0.4375, 0.9286, 0.4375, 0.9464, 0.4375, 0.9464, 0.4375, 0.9286, 0.4375, 0.9286, 0.4375, 0.9464, 0.4375, 0.9464, 0.4375, 0.9286, 0.4375, 0.9286, 0.4375, 0.9464, 0.4375, 0.9464, 0.4375, 0.9286, 0.4375, 0.9286, 0.4375, 0.9464, 0.4375, 0.9643, 0.4375, 0.9464, 0.4375, 0.9464, 0.4375, 0.9643, 0.4375, 0.9643, 0.4375, 0.9464, 0.4375, 0.9464, 0.4375, 0.9643, 0.4375, 0.9643, 0.4375, 0.9464, 0.4375, 0.9464, 0.4375, 0.9643, 0.4375, 0.9643, 0.4375, 0.9464, 0.4375, 0.9464, 0.4375, 0.9643, 0.4375, 0.9821, 0.4375, 0.9643, 0.4375, 0.9643, 0.4375, 0.9821, 0.4375, 0.9821, 0.4375, 0.9643, 0.4375, 0.9643, 0.4375, 0.9821, 0.4375, 0.9821, 0.4375, 0.9643, 0.4375, 0.9643, 0.4375, 0.9821, 0.4375, 0.9821, 0.4375, 0.9643, 0.4375, 0.9643, 0.4375, 0.9821, 0.4375, 1.0, 0.4375, 0.9821, 0.4375, 0.9821, 0.4375, 1.0, 0.4375, 1.0, 0.4375, 0.9821, 0.4375, 0.9821, 0.4375, 1.0, 0.4375, 1.0, 0.4375, 0.9821, 0.4375, 0.9821, 0.4375, 1.0, 0.4375, 1.0, 0.4375, 0.9821, 0.4375, 0.9821, 0.4375, 1.0, 0.4375, 0.1875, 0.4375, 0.1562, 0.4375, 0.1562, 0.4375, 0.1875, 0.4375, 0.1875, 0.4375, 0.1562, 0.4375, 0.1562, 0.4375, 0.1875, 0.4375, 0.1875, 0.4375, 0.1562, 0.4375, 0.1562, 0.4375, 0.1875, 0.4375, 0.1875, 0.4375, 0.1562, 0.4375, 0.1562, 0.4375, 0.1875, 0.4375, 0.2188, 0.4375, 0.1875, 0.4375, 0.1875, 0.4375, 0.2188, 0.4375, 0.2188, 0.4375, 0.1875, 0.4375, 0.1875, 0.4375, 0.2188, 0.4375, 0.2188, 0.4375, 0.1875, 0.4375, 0.1875, 0.4375, 0.2188, 0.4375, 0.2188, 0.4375, 0.1875, 0.4375, 0.1875, 0.4375, 0.2188, 0.4375, 0.25, 0.4375, 0.2188, 0.4375, 0.2188, 0.4375, 0.25, 0.4375, 0.25, 0.4375, 0.2188, 0.4375, 0.2188, 0.4375, 0.25, 0.4375, 0.25, 0.4375, 0.2188, 0.4375, 0.2188, 0.4375, 0.25, 0.4375, 0.25, 0.4375, 0.2188, 0.4375, 0.2188, 0.4375, 0.25, 0.4375, 0.05, 0.4375, 0.025, 0.4375, 0.025, 0.4375, 0.05, 0.4375, 0.05, 0.4375, 0.025, 0.4375, 0.025, 0.4375, 0.05, 0.4375, 0.05, 0.4375, 0.025, 0.4375, 0.025, 0.4375, 0.05, 0.4375, 0.05, 0.4375, 0.025, 0.4375, 0.025, 0.4375, 0.05, 0.4375, 0.075, 0.4375, 0.05, 0.4375, 0.05, 0.4375, 0.075, 0.4375, 0.075, 0.4375, 0.05, 0.4375, 0.05, 0.4375, 0.075, 0.4375, 0.075, 0.4375, 0.05, 0.4375, 0.05, 0.4375, 0.075, 0.4375, 0.075, 0.4375, 0.05, 0.4375, 0.05, 0.4375, 0.075, 0.4375, 0.1, 0.4375, 0.075, 0.4375, 0.075, 0.4375, 0.1, 0.4375, 0.1, 0.4375, 0.075, 0.4375, 0.075, 0.4375, 0.1, 0.4375, 0.1, 0.4375, 0.075, 0.4375, 0.075, 0.4375, 0.1, 0.4375, 0.1, 0.4375, 0.075, 0.4375, 0.075, 0.4375, 0.1, 0.4375, 0.125, 0.4375, 0.1, 0.4375, 0.1, 0.4375, 0.125, 0.4375, 0.125, 0.4375, 0.1, 0.4375, 0.1, 0.4375, 0.125, 0.4375, 0.125, 0.4375, 0.1, 0.4375, 0.1, 0.4375, 0.125, 0.4375, 0.125, 0.4375, 0.1, 0.4375, 0.1, 0.4375, 0.125, 0.4375, 0.1562, 0.4375, 0.125, 0.4375, 0.125, 0.4375, 0.1562, 0.4375, 0.1562, 0.4375, 0.125, 0.4375, 0.125, 0.4375, 0.1562, 0.4375, 0.1562, 0.4375, 0.125, 0.4375, 0.125, 0.4375, 0.1562, 0.4375, 0.1562, 0.4375, 0.125, 0.4375, 0.125, 0.4375, 0.1562, 0.4375, 0.8929, 0.4375, 0.875, 0.4375, 0.875, 0.4375, 0.8929, 0.4375, 0.8929, 0.4375, 0.875, 0.4375, 0.875, 0.4375, 0.8929, 0.4375, 0.8929, 0.4375, 0.875, 0.4375, 0.875, 0.4375, 0.8929, 0.4375, 0.8929, 0.4375, 0.875, 0.4375, 0.875, 0.4375, 0.8929, 0.4375, 0.025, 0.4375, 0.0, 0.4375, 0.0, 0.4375, 0.025, 0.4375, 0.025, 0.4375, 0.0, 0.4375, 0.0, 0.4375, 0.025, 0.4375, 0.025, 0.4375, 0.0, 0.4375, 0.0, 0.4375, 0.025, 0.4375, 0.025, 0.4375, 0.0, 0.4375, 0.0, 0.4375, 0.025])
me_cube_002.materials.append(mat_coat1)
me_cube_002.update()
me_cube_003 = bpy.data.meshes.new('Cube.003')
me_cube_003.from_pydata([(-0.2971, -0.2374, -0.9826), (-0.2041, -0.3727, 1.0), (-0.3103, 0.4711, -0.6329), (-0.2172, 0.6512, 1.0), (-0.7428, -0.2452, 0.0), (-0.614, 0.7121, 0.0), (-0.7719, -0.4993, 0.5), (-0.6981, 0.5652, 0.5), (-0.5331, 0.5916, -0.3165), (-0.5199, -0.5441, -0.4913), (-0.4217, 0.5313, -0.4747), (-0.4085, -0.5141, -0.737), (-0.3805, 0.1525, -0.8078), (-0.8261, 0.2692, 0.0), (-0.6033, 0.05944, -0.4039), (-0.4919, 0.0443, -0.6058), (0.0, 0.4728, -0.6325), (0.0, -0.3802, -0.9826), (0.0, -0.388, 0.0), (0.0, 0.9263, 0.0), (0.0, 0.7007, -0.3165), (0.0, -0.6869, -0.4913), (0.0, -0.6569, -0.737), (0.0, 0.5877, -0.4761), (-0.2041, -0.3727, 1.0), (-0.2172, 0.6512, 1.0), (-0.7719, -0.4993, 0.5), (-0.6981, 0.5652, 0.5)], [(24, 1), (26, 6), (3, 25), (27, 7)], [(21, 18, 4, 9), (14, 13, 5, 8), (15, 14, 8, 10), (22, 21, 9, 11), (17, 22, 11, 0), (12, 15, 10, 2), (0, 11, 15, 12), (11, 9, 14, 15), (9, 4, 13, 14), (2, 10, 23, 16), (10, 8, 20, 23), (8, 5, 19, 20)])
me_cube_003.polygons.foreach_set('use_smooth', [True] * 12)
_uv = me_cube_003.uv_layers.new(name='UVMap')
_uv.uv.foreach_set('vector', [0.4375, 0.875, 0.5, 0.875, 0.5, 1.0, 0.4375, 1.0, 0.4375, 0.125, 0.5, 0.125, 0.5, 0.25, 0.4375, 0.25, 0.4063, 0.125, 0.4375, 0.125, 0.4375, 0.25, 0.4063, 0.25, 0.4062, 0.875, 0.4375, 0.875, 0.4375, 1.0, 0.4062, 1.0, 0.375, 0.875, 0.4062, 0.875, 0.4062, 1.0, 0.375, 1.0, 0.375, 0.125, 0.4063, 0.125, 0.4063, 0.25, 0.375, 0.25, 0.375, 0.0, 0.4062, 0.0, 0.4063, 0.125, 0.375, 0.125, 0.4062, 0.0, 0.4375, 0.0, 0.4375, 0.125, 0.4063, 0.125, 0.4375, 0.0, 0.5, 0.0, 0.5, 0.125, 0.4375, 0.125, 0.375, 0.25, 0.4063, 0.25, 0.4062, 0.375, 0.375, 0.375, 0.4063, 0.25, 0.4375, 0.25, 0.4375, 0.375, 0.4062, 0.375, 0.4375, 0.25, 0.5, 0.25, 0.5, 0.375, 0.4375, 0.375])
me_cube_003.update()
me_cube_006 = bpy.data.meshes.new('Cube.006')
me_cube_006.from_pydata([(-0.07887, -0.5116, 1.0), (-0.07591, 0.6512, 1.0), (-0.7719, -0.4993, 0.5), (-0.6981, 0.5652, 0.5), (-0.08201, 0.1352, 1.0), (-1.0, 0.08075, 0.5), (0.0, 0.7031, 1.0), (0.0, -0.6544, 1.0), (0.0, -0.8017, 0.5), (0.0, 0.9632, 0.5), (0.0, -0.623, 0.2841), (0.0, 0.9473, 0.2841), (-0.9249, 0.1621, 0.2841), (-0.7593, -0.3896, 0.2841), (0.0, 0.1379, 1.0), (-0.6618, 0.6286, 0.2841), (-0.08901, 0.6512, 1.0), (-0.7719, -0.4993, 0.5), (-0.6981, 0.5652, 0.5), (-0.9287, -0.6159, 0.9887), (-0.8167, 0.6315, 1.038), (-1.098, 0.1462, 1.12), (-0.1263, -0.6949, 1.2), (-0.1131, 0.7963, 1.28)], [(17, 2)], [(0, 22, 19, 17), (8, 7, 0, 2), (14, 4, 0, 7), (10, 8, 2, 13), (12, 5, 3, 15), (13, 2, 5, 12), (6, 1, 4, 14), (15, 3, 9, 11), (3, 1, 6, 9), (1, 3, 18, 16), (18, 20, 23, 1), (5, 2, 19, 21), (3, 5, 21, 20), (4, 1, 23, 22, 0)])
me_cube_006.polygons.foreach_set('use_smooth', [True] * 14)
_uv = me_cube_006.uv_layers.new(name='UVMap')
_uv.uv.foreach_set('vector', [0.875, 0.75, 0.0, 0.0, 0.0, 0.0, 0.0, 0.0, 0.5625, 0.875, 0.625, 0.875, 0.625, 1.0, 0.5625, 1.0, 0.75, 0.625, 0.875, 0.625, 0.875, 0.75, 0.75, 0.75, 0.5355, 0.875, 0.5625, 0.875, 0.5625, 1.0, 0.5355, 1.0, 0.5355, 0.125, 0.5625, 0.125, 0.5625, 0.25, 0.5355, 0.25, 0.5355, 0.0, 0.5625, 0.0, 0.5625, 0.125, 0.5355, 0.125, 0.75, 0.5, 0.875, 0.5, 0.875, 0.625, 0.75, 0.625, 0.5355, 0.25, 0.5625, 0.25, 0.5625, 0.375, 0.5355, 0.375, 0.5625, 0.25, 0.625, 0.25, 0.625, 0.375, 0.5625, 0.375, 0.625, 0.25, 0.5625, 0.25, 0.5625, 0.25, 0.625, 0.25, 0.0, 0.0, 0.0, 0.0, 0.0, 0.0, 0.875, 0.5, 0.5625, 0.125, 0.5625, 0.0, 0.5625, 0.0, 0.5625, 0.125, 0.5625, 0.25, 0.5625, 0.125, 0.5625, 0.125, 0.5625, 0.25, 0.875, 0.625, 0.875, 0.5, 0.0, 0.0, 0.0, 0.0, 0.875, 0.75])
me_cube_006.materials.append(mat_shorts1)
me_cube_006.update()

# ---- objects
ob_empty = bpy.data.objects.new('Empty', None)
ob_empty_001 = bpy.data.objects.new('Empty.001', None)
ob_body = bpy.data.objects.new('Body', me_cube_001)
ob_neck = bpy.data.objects.new('Neck', me_cylinder)
ob_legs = bpy.data.objects.new('Legs', me_cube_005)
ob_arms = bpy.data.objects.new('Arms', me_cylinder_002)
ob_empty_002 = bpy.data.objects.new('Empty.002', None)
ob_head = bpy.data.objects.new('Head', me_sphere_001)
ob_ears = bpy.data.objects.new('Ears', me_cube)
ob_hair = bpy.data.objects.new('Hair', me_sphere_002)
ob_coat = bpy.data.objects.new('Coat', me_cube_002)
ob_tshirt = bpy.data.objects.new('Tshirt', me_cube_003)
ob_shorts = bpy.data.objects.new('Shorts', me_cube_006)
ob_outline = bpy.data.objects.new('outline', None)
ob_camera_ctrl = bpy.data.objects.new('camera_ctrl', None)
ob_camera = bpy.data.objects.new('Camera', cam_camera)
ob_mirrorgp = bpy.data.objects.new('mirrorGP', None)

# ---- transforms, parenting, visibility, modifiers, constraints
ob_empty.location = (0.1916, -3.415, 1.353)
ob_empty.rotation_euler = (1.571, 0.04106, 6.283)
ob_empty.empty_display_type = 'IMAGE'
ob_empty.empty_display_size = 5.0
ob_empty.use_empty_image_alpha = True
ob_empty.color = (1.0, 1.0, 1.0, 0.2123)
ob_empty_001.location = (-3.014, 0.1999, 1.347)
ob_empty_001.rotation_euler = (1.571, 0.04106, 1.571)
ob_empty_001.empty_display_type = 'IMAGE'
ob_empty_001.empty_display_size = 5.0
ob_empty_001.use_empty_image_alpha = True
ob_empty_001.color = (1.0, 1.0, 1.0, 0.1575)
ob_body.location = (0.02432, -0.02007, 1.353)
ob_body.rotation_euler = (0.0, -0.0, 3.142)
ob_body.scale = (0.3953, 0.2671, -0.5196)
_m = ob_body.modifiers.new('Mirror', 'MIRROR')
_m.use_clip = True
ob_neck.location = (0.02432, -0.02007, 1.835)
ob_neck.rotation_euler = (0.0, -0.0, 3.142)
ob_neck.scale = (0.09243, 0.09243, 0.1308)
ob_legs.location = (0.02432, -0.02007, 1.353)
ob_legs.rotation_euler = (0.0, -0.0, 3.142)
ob_legs.scale = (0.3953, 0.2671, -0.5196)
_m = ob_legs.modifiers.new('Mirror', 'MIRROR')
_m.use_clip = True
ob_arms.location = (-0.6978, -0.09282, 1.584)
ob_arms.rotation_euler = (1.226, -0.8992, 2.0)
ob_arms.scale = (0.1229, 0.1229, 0.1229)
_m = ob_arms.modifiers.new('Mirror', 'MIRROR')
_m.mirror_offset_u = -1.0
_m.mirror_offset_v = 1.0
_m.mirror_object = ob_body
ob_empty_002.location = (-2.927, 0.09711, 3.153)
ob_empty_002.rotation_euler = (1.571, -0.0, 4.712)
ob_empty_002.scale = (0.6678, 0.6678, 0.6678)
ob_empty_002.empty_display_type = 'IMAGE'
ob_empty_002.empty_display_size = 5.0
ob_empty_002.use_empty_image_alpha = True
ob_empty_002.color = (1.0, 1.0, 1.0, 0.4)
ob_head.location = (0.02367, 0.04329, 2.412)
ob_head.rotation_euler = (0.0, -0.0, 3.142)
ob_head.scale = (0.5044, 0.5044, 0.5044)
_m = ob_head.modifiers.new('Mirror', 'MIRROR')
ob_ears.location = (0.6196, 0.03848, 2.357)
ob_ears.rotation_euler = (0.0, 0.255, 3.142)
ob_ears.scale = (0.1303, 0.1093, 0.1831)
_m = ob_ears.modifiers.new('Mirror', 'MIRROR')
_m.mirror_object = ob_head
ob_hair.location = (0.02367, 0.04329, 2.412)
ob_hair.rotation_euler = (0.0, -0.0, 3.142)
ob_hair.scale = (0.5044, 0.5044, 0.5044)
_m = ob_hair.modifiers.new('Mirror', 'MIRROR')
_m = ob_hair.modifiers.new('Solidify', 'SOLIDIFY')
_m.thickness = 0.1
ob_coat.location = (0.02683, -0.03225, 1.191)
ob_coat.rotation_euler = (0.0, -0.0, 3.142)
ob_coat.scale = (0.5856, 0.3957, -0.7698)
_m = ob_coat.modifiers.new('Mirror', 'MIRROR')
_m.use_clip = True
_m = ob_coat.modifiers.new('Solidify', 'SOLIDIFY')
_m.thickness = 0.11
ob_tshirt.location = (0.02563, -0.02007, 1.353)
ob_tshirt.rotation_euler = (0.0, -0.0, 3.142)
ob_tshirt.scale = (0.3953, 0.2671, -0.5196)
_m = ob_tshirt.modifiers.new('Mirror', 'MIRROR')
_m.use_clip = True
_m = ob_tshirt.modifiers.new('Solidify', 'SOLIDIFY')
_m.thickness = -0.07
ob_shorts.location = (0.02699, -0.02007, 1.353)
ob_shorts.rotation_euler = (0.0, -0.0, 3.142)
ob_shorts.scale = (0.4182, 0.2826, -0.5497)
_m = ob_shorts.modifiers.new('Mirror', 'MIRROR')
_m.use_clip = True
_m = ob_shorts.modifiers.new('Solidify', 'SOLIDIFY')
_m.thickness = 0.06
ob_outline.location = (0.0, 0.0, 0.0)
ob_outline.empty_image_offset = (0.0, 0.0)
ob_outline.color = (0.0, 0.0, 0.0, 1.0)
ob_outline.use_grease_pencil_lights = True
_m = ob_outline.modifiers.new('Line Art', 'LINEART')
_m.show_render = True
_m.source_collection = col_charactermesh
_m.use_contour = True
_m.use_loose = True
_m.use_material = True
_m.use_edge_mark = True
_m.use_intersection = True
_m.silhouette_filtering = 'INDIVIDUAL'
_m.target_layer = 'characterMesh'
_m.target_material = mat_outline
_m.radius = 0.005
ob_camera_ctrl.location = (0.0, 0.0, 0.0)
ob_camera_ctrl.rotation_euler = (0.2191, 0.1542, -19.25)
ob_camera.parent = ob_camera_ctrl
ob_camera.location = (2.119, -4.578, 4.953)
ob_camera.rotation_euler = (1.057, -0.04538, -5.839)
ob_camera.lock_rotations_4d = False
ob_camera.empty_display_type = 'ARROWS'
ob_camera.color = (0.0, 0.0, 0.0, 0.0)
ob_camera.display_type = 'WIRE'
ob_camera.lineart.crease_threshold = 0.0
ob_mirrorgp.location = (0.0, 0.02623, 0.0)
ob_mirrorgp.empty_image_offset = (0.0, 0.0)
ob_mirrorgp.color = (0.0, 0.0, 0.0, 1.0)
ob_mirrorgp.use_grease_pencil_lights = True
_m = ob_mirrorgp.modifiers.new('Mirror', 'GREASE_PENCIL_MIRROR')
_m.show_render = True
_m.object = ob_body

# ---- collection membership
col_charactermesh.objects.link(ob_empty)
col_charactermesh.objects.link(ob_empty_001)
col_charactermesh.objects.link(ob_body)
col_charactermesh.objects.link(ob_neck)
col_charactermesh.objects.link(ob_legs)
col_charactermesh.objects.link(ob_arms)
col_charactermesh.objects.link(ob_empty_002)
col_charactermesh.objects.link(ob_head)
col_charactermesh.objects.link(ob_ears)
col_charactermesh.objects.link(ob_hair)
col_charactermesh.objects.link(ob_coat)
col_charactermesh.objects.link(ob_tshirt)
col_charactermesh.objects.link(ob_shorts)
col_gp.objects.link(ob_outline)
col_gp.objects.link(ob_camera_ctrl)
col_gp.objects.link(ob_camera)
col_gp.objects.link(ob_mirrorgp)

# ---- scene / render settings (as saved in the file)
scene.camera = ob_camera
scene.frame_start = 1; scene.frame_end = 250; scene.frame_set(4)
scene.render.engine = 'BLENDER_EEVEE_NEXT'
scene.cycles.sampling_pattern = 'TABULATED_SOBOL'
bpy.context.view_layer.update()

# ---- added for rendering (the .blend has no usable light): sun
light_auto_sun = bpy.data.lights.new('AutoSun', 'SUN')
light_auto_sun.energy = 3.0
light_auto_sun.angle = 0.0523599
ob_auto_sun = bpy.data.objects.new('AutoSun', light_auto_sun)
scene.collection.objects.link(ob_auto_sun)
ob_auto_sun.rotation_euler = (0.872665, 0.174533, 0.523599)
bpy.context.view_layer.update()
